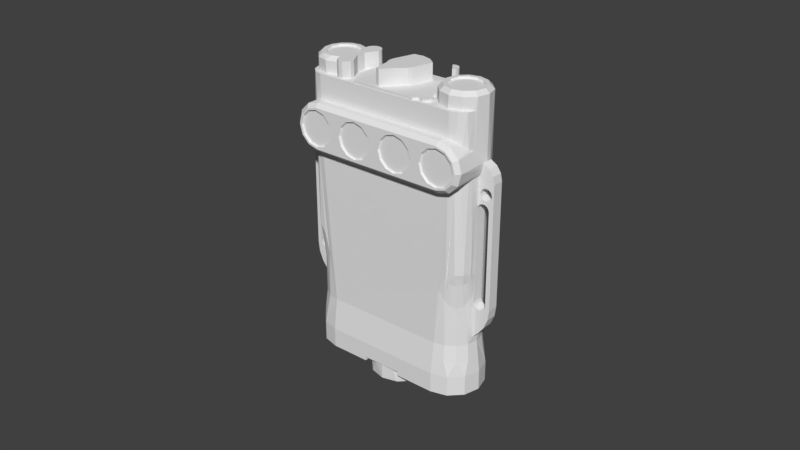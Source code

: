 # Source: MS_IFF_2.blend  (saved by Blender 2.79.0; exported with 4.5.12 LTS)
import bpy
from mathutils import Matrix  # noqa: F401  (used for matrix-valued properties, if any)

bpy.ops.wm.read_factory_settings(use_empty=True)
scene = bpy.context.scene
scene.name = 'Scene'

# ---- collections
col_collection_1 = bpy.data.collections.new('Collection 1'); scene.collection.children.link(col_collection_1)

# ---- world
world_world = bpy.data.worlds.new('World'); scene.world = world_world
world_world.color = (0.05088, 0.05088, 0.05088)
world_world.use_sun_shadow = False
world_world.sun_shadow_jitter_overblur = 0.0
world_world.cycles.sampling_method = 'MANUAL'

# ---- meshes
me_ms_iff = bpy.data.meshes.new('MS IFF')
me_ms_iff.from_pydata([(0.01697, -0.01206, 0.07633), (0.01664, -0.01245, 0.07652), (0.01626, -0.01206, 0.07366), (0.01588, -0.01245, 0.07366), (0.01697, -0.01206, 0.07099), (0.01664, -0.01245, 0.0708), (0.01892, -0.01206, 0.06904), (0.01873, -0.01245, 0.06871), (0.02159, -0.01206, 0.06833), (0.02159, -0.01245, 0.06795), (0.02426, -0.01206, 0.06904), (0.02445, -0.01245, 0.06871), (0.02621, -0.01206, 0.07099), (0.02654, -0.01245, 0.0708), (0.02692, -0.01206, 0.07366), (0.0273, -0.01245, 0.07366), (0.02621, -0.01206, 0.07633), (0.02654, -0.01245, 0.07652), (0.02426, -0.01206, 0.07828), (0.02445, -0.01245, 0.07861), (0.02159, -0.01206, 0.07899), (0.02159, -0.01245, 0.07937), (0.01892, -0.01206, 0.07828), (0.01873, -0.01245, 0.07861), (0.01664, -0.0127, 0.0708), (0.01588, -0.0127, 0.07366), (0.01664, -0.0127, 0.07652), (0.01873, -0.0127, 0.07861), (0.02159, -0.0127, 0.07937), (0.02445, -0.0127, 0.07861), (0.02654, -0.0127, 0.07652), (0.0273, -0.0127, 0.07366), (0.02654, -0.0127, 0.0708), (0.02445, -0.0127, 0.06871), (0.02159, -0.0127, 0.06795), (0.01873, -0.0127, 0.06871), (0.002594, -0.01206, 0.07633), (0.002264, -0.01245, 0.07652), (0.00188, -0.01206, 0.07366), (0.001499, -0.01245, 0.07366), (0.002594, -0.01206, 0.07099), (0.002264, -0.01245, 0.0708), (0.004547, -0.01206, 0.06904), (0.004356, -0.01245, 0.06871), (0.007214, -0.01206, 0.06833), (0.007214, -0.01245, 0.06795), (0.009881, -0.01206, 0.06904), (0.01007, -0.01245, 0.06871), (0.01183, -0.01206, 0.07099), (0.01216, -0.01245, 0.0708), (0.01255, -0.01206, 0.07366), (0.01293, -0.01245, 0.07366), (0.01183, -0.01206, 0.07633), (0.01216, -0.01245, 0.07652), (0.009881, -0.01206, 0.07828), (0.01007, -0.01245, 0.07861), (0.007214, -0.01206, 0.07899), (0.007214, -0.01245, 0.07937), (0.004547, -0.01206, 0.07828), (0.004356, -0.01245, 0.07861), (0.002264, -0.0127, 0.0708), (0.001499, -0.0127, 0.07366), (0.002264, -0.0127, 0.07652), (0.004356, -0.0127, 0.07861), (0.007214, -0.0127, 0.07937), (0.01007, -0.0127, 0.07861), (0.01216, -0.0127, 0.07652), (0.01293, -0.0127, 0.07366), (0.01216, -0.0127, 0.0708), (0.01007, -0.0127, 0.06871), (0.007214, -0.0127, 0.06795), (0.004356, -0.0127, 0.06871), (-0.01183, -0.01206, 0.07633), (-0.01216, -0.01245, 0.07652), (-0.01255, -0.01206, 0.07366), (-0.01293, -0.01245, 0.07366), (-0.01183, -0.01206, 0.07099), (-0.01216, -0.01245, 0.0708), (-0.009881, -0.01206, 0.06904), (-0.01007, -0.01245, 0.06871), (-0.007214, -0.01206, 0.06833), (-0.007214, -0.01245, 0.06795), (-0.004547, -0.01206, 0.06904), (-0.004356, -0.01245, 0.06871), (-0.002594, -0.01206, 0.07099), (-0.002264, -0.01245, 0.0708), (-0.00188, -0.01206, 0.07366), (-0.001499, -0.01245, 0.07366), (-0.002594, -0.01206, 0.07633), (-0.002264, -0.01245, 0.07652), (-0.004547, -0.01206, 0.07828), (-0.004356, -0.01245, 0.07861), (-0.007214, -0.01206, 0.07899), (-0.007214, -0.01245, 0.07937), (-0.009881, -0.01206, 0.07828), (-0.01007, -0.01245, 0.07861), (-0.01216, -0.0127, 0.0708), (-0.01293, -0.0127, 0.07366), (-0.01216, -0.0127, 0.07652), (-0.01007, -0.0127, 0.07861), (-0.007214, -0.0127, 0.07937), (-0.004356, -0.0127, 0.07861), (-0.002264, -0.0127, 0.07652), (-0.001499, -0.0127, 0.07366), (-0.002264, -0.0127, 0.0708), (-0.004356, -0.0127, 0.06871), (-0.007214, -0.0127, 0.06795), (-0.01007, -0.0127, 0.06871), (-0.02621, -0.01206, 0.07633), (-0.02654, -0.01245, 0.07652), (-0.02692, -0.01206, 0.07366), (-0.0273, -0.01245, 0.07366), (-0.02621, -0.01206, 0.07099), (-0.02654, -0.01245, 0.0708), (-0.02426, -0.01206, 0.06904), (-0.02445, -0.01245, 0.06871), (-0.02159, -0.01206, 0.06833), (-0.02159, -0.01245, 0.06795), (-0.01892, -0.01206, 0.06904), (-0.01873, -0.01245, 0.06871), (-0.01697, -0.01206, 0.07099), (-0.01664, -0.01245, 0.0708), (-0.01626, -0.01206, 0.07366), (-0.01588, -0.01245, 0.07366), (-0.01697, -0.01206, 0.07633), (-0.01664, -0.01245, 0.07652), (-0.01892, -0.01206, 0.07828), (-0.01873, -0.01245, 0.07861), (-0.02159, -0.01206, 0.07899), (-0.02159, -0.01245, 0.07937), (-0.02426, -0.01206, 0.07828), (-0.02445, -0.01245, 0.07861), (-0.02654, -0.0127, 0.0708), (-0.0273, -0.0127, 0.07366), (-0.02654, -0.0127, 0.07652), (-0.02445, -0.0127, 0.07861), (-0.02159, -0.0127, 0.07937), (-0.01873, -0.0127, 0.07861), (-0.01664, -0.0127, 0.07652), (-0.01588, -0.0127, 0.07366), (-0.01664, -0.0127, 0.0708), (-0.01873, -0.0127, 0.06871), (-0.02159, -0.0127, 0.06795), (-0.02445, -0.0127, 0.06871), (0.01752, 0.00235, 0.09335), (0.01719, 0.00254, 0.09373), (0.01689, 5.755e-19, 0.09335), (0.01651, -6.221e-19, 0.09373), (0.01752, -0.00235, 0.09335), (0.01719, -0.00254, 0.09373), (0.01924, -0.004069, 0.09335), (0.01905, -0.004399, 0.09373), (0.02159, -0.004699, 0.09335), (0.02159, -0.00508, 0.09373), (0.02394, -0.004069, 0.09335), (0.02413, -0.004399, 0.09373), (0.02566, -0.00235, 0.09335), (0.02599, -0.00254, 0.09373), (0.02629, 9.664e-34, 0.09335), (0.02667, 9.707e-34, 0.09373), (0.02566, 0.00235, 0.09335), (0.02599, 0.00254, 0.09373), (0.02394, 0.004069, 0.09335), (0.02413, 0.004399, 0.09373), (0.02159, 0.004699, 0.09335), (0.02159, 0.00508, 0.09373), (0.01924, 0.004069, 0.09335), (0.01905, 0.004399, 0.09373), (0.01719, -0.00254, 0.09398), (0.01651, -6.221e-19, 0.09398), (0.01719, 0.00254, 0.09398), (0.01905, 0.004399, 0.09398), (0.02159, 0.00508, 0.09398), (0.02413, 0.004399, 0.09398), (0.02599, 0.00254, 0.09398), (0.02667, 9.707e-34, 0.09398), (0.02599, -0.00254, 0.09398), (0.02413, -0.004399, 0.09398), (0.02159, -0.00508, 0.09398), (0.01905, -0.004399, 0.09398), (-0.02566, 0.00235, 0.09335), (-0.02599, 0.00254, 0.09373), (-0.02629, 5.755e-19, 0.09335), (-0.02667, -6.221e-19, 0.09373), (-0.02566, -0.00235, 0.09335), (-0.02599, -0.00254, 0.09373), (-0.02394, -0.004069, 0.09335), (-0.02413, -0.004399, 0.09373), (-0.02159, -0.004699, 0.09335), (-0.02159, -0.00508, 0.09373), (-0.01924, -0.004069, 0.09335), (-0.01905, -0.004399, 0.09373), (-0.01752, -0.00235, 0.09335), (-0.01719, -0.00254, 0.09373), (-0.01689, 1.034e-33, 0.09335), (-0.01651, 1.039e-33, 0.09373), (-0.01752, 0.00235, 0.09335), (-0.01719, 0.00254, 0.09373), (-0.01924, 0.004069, 0.09335), (-0.01905, 0.004399, 0.09373), (-0.02159, 0.004699, 0.09335), (-0.02159, 0.00508, 0.09373), (-0.02394, 0.004069, 0.09335), (-0.02413, 0.004399, 0.09373), (-0.02599, -0.00254, 0.09398), (-0.02667, -6.221e-19, 0.09398), (-0.02599, 0.00254, 0.09398), (-0.02413, 0.004399, 0.09398), (-0.02159, 0.00508, 0.09398), (-0.01905, 0.004399, 0.09398), (-0.01719, 0.00254, 0.09398), (-0.01651, 1.039e-33, 0.09398), (-0.01719, -0.00254, 0.09398), (-0.01905, -0.004399, 0.09398), (-0.02159, -0.00508, 0.09398), (-0.02413, -0.004399, 0.09398), (-0.01029, -0.008763, 0.0889), (0.01029, -0.008763, 0.0889), (-0.01029, -0.008763, 0.08966), (0.01029, -0.008763, 0.08966), (-0.01623, -0.008332, 0.0889), (-0.01737, -0.007796, 0.0889), (-0.02167, -0.00762, 0.0889), (-0.01811, -0.00678, 0.0889), (-0.01498, -0.008255, 0.0889), (0.01315, -0.007953, 0.0889), (0.01052, -0.008489, 0.0889), (0.02286, -0.00889, 0.0889), (0.02143, -0.007618, 0.0889), (0.01779, -0.006607, 0.0889), (0.01476, -0.007254, 0.0889), (0.01514, -0.006431, 0.0889), (0.01509, -0.005528, 0.0889), (0.01462, -0.004755, 0.0889), (0.01509, -0.003974, 0.0889), (0.01341, -0.004035, 0.0889), (0.01316, -0.003604, 0.0889), (0.01315, -0.003105, 0.0889), (0.01398, -0.0003643, 0.0889), (0.01351, -0.0005031, 0.0889), (0.01335, 0.002118, 0.0889), (0.01474, 0.003335, 0.0889), (0.01269, 0.00466, 0.0889), (0.01347, 0.005197, 0.0889), (0.01718, 0.006215, 0.0889), (0.01391, 0.00604, 0.0889), (0.0139, 0.00699, 0.0889), (0.02071, 0.007568, 0.0889), (0.01345, 0.007825, 0.0889), (0.02527, -0.008279, 0.0889), (0.02511, -0.006759, 0.0889), (0.02711, -0.006594, 0.0889), (0.02792, -0.004239, 0.0889), (0.02445, 0.007064, 0.0889), (0.0219, 0.008421, 0.0889), (0.01905, 0.00889, 0.0889), (0.01266, 0.008351, 0.0889), (0.01171, 0.008443, 0.0889), (0.01018, 0.00889, 0.0889), (0.01083, 0.00808, 0.0889), (0.01405, -0.007804, 0.0889), (0.01095, -0.007924, 0.0889), (0.01074, -0.008209, 0.0889), (0.01182, -0.007512, 0.0889), (0.01133, -0.007606, 0.0889), (-0.01316, -0.003095, 0.0889), (-0.01329, -0.005229, 0.0889), (-0.0133, -0.006487, 0.0889), (-0.01391, -0.007586, 0.0889), (-0.01312, 0.003258, 0.0889), (-0.0153, 0.001493, 0.0889), (-0.0153, -0.001493, 0.0889), (-0.01018, 0.00889, 0.0889), (-0.01329, 0.005229, 0.0889), (-0.01391, 0.007586, 0.0889), (-0.0133, 0.006487, 0.0889), (-0.01498, 0.008255, 0.0889), (-0.01623, 0.008332, 0.0889), (-0.01905, 0.00889, 0.0889), (-0.0219, 0.00842, 0.0889), (-0.02017, 0.007486, 0.0889), (-0.01737, 0.007796, 0.0889), (-0.02445, 0.007064, 0.0889), (-0.02234, 0.007583, 0.0889), (-0.01811, 0.00678, 0.0889), (-0.02522, -0.006702, 0.0889), (-0.02527, -0.008279, 0.0889), (-0.02286, -0.00889, 0.0889), (-0.02792, -0.004239, 0.0889), (-0.02711, -0.006594, 0.0889), (-0.001762, -0.008187, 0.08966), (-0.002979, -0.007827, 0.08966), (-0.01316, -0.003095, 0.08966), (-0.003746, -0.002392, 0.08966), (-0.004268, -0.001241, 0.08966), (0.01052, -0.008489, 0.08966), (0.00184, -0.004046, 0.08966), (0.01074, -0.008209, 0.08966), (0.01095, -0.007924, 0.08966), (0.01133, -0.007606, 0.08966), (0.002905, -0.003365, 0.08966), (0.01341, -0.004035, 0.08966), (0.01316, -0.003604, 0.08966), (0.01182, -0.007512, 0.08966), (0.01462, -0.004755, 0.08966), (0.01509, -0.005528, 0.08966), (0.01514, -0.006431, 0.08966), (0.01476, -0.007254, 0.08966), (0.01405, -0.007804, 0.08966), (0.01315, -0.007953, 0.08966), (0.003735, -0.002411, 0.08966), (0.01315, -0.003105, 0.08966), (0.004262, -0.001262, 0.08966), (0.01351, -0.0005031, 0.08966), (0.01335, 0.002118, 0.08966), (0.01269, 0.00466, 0.08966), (0.01176, 0.00455, 0.08966), (0.0109, 0.004876, 0.08966), (0.006198, 0.005276, 0.08966), (0.01027, 0.005565, 0.08966), (0.01004, 0.006462, 0.08966), (0.003762, 0.007218, 0.08966), (0.01024, 0.007368, 0.08966), (0.01018, 0.00889, 0.08966), (0.01083, 0.00808, 0.08966), (0.0007744, 0.008103, 0.08966), (-0.01018, 0.00889, 0.08966), (-0.002326, 0.0078, 0.08966), (-0.01312, 0.003258, 0.08966), (-0.004262, 0.001262, 0.08966), (-0.004445, 1.1e-05, 0.08966), (0.007607, 0.004392, 0.00127), (0.007607, 0.004392, -0.00381), (0.008784, -1.076e-18, 0.00127), (0.008784, -1.076e-18, -0.00381), (0.007607, -0.004392, 0.00127), (0.007607, -0.004392, -0.00381), (0.004392, -0.007607, 0.00127), (0.004392, -0.007607, -0.00381), (-5.379e-19, -0.008784, 0.00127), (-5.379e-19, -0.008784, -0.00381), (-0.004392, -0.007607, 0.00127), (-0.004392, -0.007607, -0.00381), (-0.007607, -0.004392, 0.00127), (-0.007607, -0.004392, -0.00381), (-0.008784, 0.0, 0.00127), (-0.008784, 0.0, -0.00381), (-0.007607, 0.004392, 0.00127), (-0.007607, 0.004392, -0.00381), (-0.004392, 0.007607, 0.00127), (-0.004392, 0.007607, -0.00381), (-5.379e-19, 0.008784, 0.00127), (-5.379e-19, 0.008784, -0.00381), (0.004392, 0.007607, 0.00127), (0.004392, 0.007607, -0.00381), (0.029, 0.001774, 0.07189), (0.02921, 0.0, 0.07366), (0.02912, 0.001774, 0.07247), (0.02921, 0.001774, 0.07366), (0.03302, -0.001708, 0.06826), (0.03302, 0.001774, 0.06826), (0.03255, -0.001708, 0.07054), (0.03255, 0.001774, 0.07054), (0.0312, 0.001774, 0.07245), (0.0312, -0.001708, 0.07245), (0.02921, -0.001708, 0.07366), (0.02794, -0.00381, 0.06945), (0.02794, -0.001708, 0.06945), (0.02819, -0.01143, 0.06985), (0.02864, -0.001708, 0.07076), (0.02907, -0.001708, 0.07218), (0.02921, -0.01143, 0.07366), (0.02819, -0.01143, 0.07747), (0.02792, -0.004239, 0.0779), (0.02741, -0.00607, 0.07858), (0.0254, -0.01143, 0.08026), (0.02635, -0.007504, 0.07961), (0.02479, -0.00851, 0.08058), (0.02286, -0.00889, 0.08117), (0.02159, -0.01143, 0.08128), (0.02202, -0.00889, 0.08127), (0.02159, -0.00889, 0.08128), (0.0254, -0.01143, 0.06706), (0.02648, -0.007372, 0.06782), (0.02754, -0.005796, 0.06889), (0.02783, -0.00484, 0.06929), (0.02159, -0.01143, 0.06604), (0.02286, -0.00889, 0.06615), (0.02488, -0.00847, 0.06679), (0.02159, -0.00889, 0.06604), (0.02202, -0.00889, 0.06605), (-0.0293, -0.001708, 0.02016), (-0.03132, -0.001708, 0.02279), (-0.0293, 0.001774, 0.02016), (-0.03132, 0.001774, 0.02279), (-0.03259, 0.001774, 0.02585), (-0.03259, -0.001708, 0.02585), (-0.03302, -0.001708, 0.02914), (-0.03302, 0.001774, 0.02914), (-0.03215, -0.001708, 0.06554), (-0.03255, -0.001708, 0.07054), (-0.03241, -0.001708, 0.06459), (-0.03302, -0.001708, 0.06826), (-0.0312, -0.001708, 0.07245), (-0.03146, -0.001708, 0.06623), (-0.03051, -0.001708, 0.06649), (-0.02921, -0.001708, 0.07366), (-0.02956, -0.001708, 0.06623), (-0.02907, -0.001708, 0.07218), (-0.02886, -0.001708, 0.06554), (-0.02864, -0.001708, 0.07076), (-0.02861, -0.001708, 0.06459), (-0.02794, -0.001708, 0.06945), (-0.0282, -0.001708, 0.06065), (-0.02794, -0.001708, 0.0597), (-0.02889, -0.001708, 0.06135), (-0.02886, -0.001708, 0.06364), (-0.02956, -0.001708, 0.06294), (-0.03051, -0.001708, 0.06269), (-0.02993, -0.001708, 0.06161), (-0.03076, -0.001708, 0.06138), (-0.03146, -0.001708, 0.06294), (-0.03136, -0.001708, 0.06078), (-0.03158, -0.001708, 0.05995), (-0.03215, -0.001708, 0.06364), (-0.03158, -0.001708, 0.03003), (-0.03063, -0.001708, 0.02838), (-0.03133, -0.001708, 0.02908), (-0.02777, -0.001708, 0.01864), (-0.02873, -0.001708, 0.02838), (-0.02968, -0.001708, 0.02812), (-0.02803, -0.001708, 0.02908), (-0.02777, -0.001708, 0.03003), (-0.02794, 3.729e-05, 0.0188), (-0.02776, 0.001774, 0.01862), (0.0293, 0.001774, 0.02016), (0.03132, 0.001774, 0.02279), (0.0293, -0.001708, 0.02016), (0.03132, -0.001708, 0.02279), (0.03259, -0.001708, 0.02585), (0.03259, 0.001774, 0.02585), (0.03302, 0.001774, 0.02914), (0.03302, -0.001708, 0.02914), (0.02886, -0.001708, 0.06553), (0.0286, -0.001708, 0.06457), (0.02846, -0.001708, 0.06116), (0.02794, -0.001708, 0.06048), (0.02955, -0.001708, 0.06622), (0.03051, -0.001708, 0.06648), (0.03146, -0.001708, 0.06622), (0.03216, -0.001708, 0.06553), (0.03241, -0.001708, 0.06457), (0.03216, -0.001708, 0.06362), (0.03158, -0.001708, 0.0597), (0.03146, -0.001708, 0.06292), (0.03139, -0.001708, 0.06054), (0.03085, -0.001708, 0.0612), (0.03051, -0.001708, 0.06267), (0.03008, -0.001708, 0.06156), (0.02955, -0.001708, 0.06292), (0.02922, -0.001708, 0.06155), (0.02886, -0.001708, 0.06362), (0.03063, -0.001708, 0.02838), (0.02968, -0.001708, 0.02812), (0.02873, -0.001708, 0.02838), (0.03158, -0.001708, 0.03003), (0.03133, -0.001708, 0.02908), (0.02803, -0.001708, 0.02908), (0.02777, -0.001708, 0.01864), (0.02777, -0.001708, 0.03003), (0.02776, 0.001774, 0.01862), (0.02794, 3.023e-05, 0.0188), (-0.029, 0.001774, 0.07189), (-0.02912, 0.001774, 0.07247), (-0.02921, 9.152e-34, 0.07366), (-0.02921, 0.001774, 0.07366), (-0.03302, 0.001774, 0.06826), (-0.03255, 0.001774, 0.07054), (-0.0312, 0.001774, 0.07245), (-0.02663, 0.00464, 0.06795), (-0.02776, 0.001774, 0.06919), (-0.02737, 0.004971, 0.06869), (-0.02829, 0.001774, 0.07003), (-0.02871, 0.001774, 0.07094), (-0.02445, 0.007064, 0.0666), (-0.02792, -0.004239, 0.0779), (-0.02819, -0.01143, 0.07747), (-0.02921, -0.01143, 0.07366), (-0.02819, -0.01143, 0.06985), (-0.02794, -0.00381, 0.06945), (-0.02783, -0.00484, 0.06929), (-0.02754, -0.005796, 0.06889), (-0.02648, -0.007372, 0.06782), (-0.0254, -0.01143, 0.06706), (-0.02488, -0.00847, 0.06679), (-0.02286, -0.00889, 0.06615), (-0.02159, -0.01143, 0.06604), (-0.02202, -0.00889, 0.06605), (-0.02159, -0.00889, 0.06604), (-0.0254, -0.01143, 0.08026), (-0.02635, -0.007504, 0.07961), (-0.02741, -0.00607, 0.07858), (-0.02159, -0.01143, 0.08128), (-0.02286, -0.00889, 0.08117), (-0.02479, -0.00851, 0.08058), (-0.02159, -0.00889, 0.08128), (-0.02202, -0.00889, 0.08127), (-0.03215, 0.001774, 0.06554), (-0.03241, 0.001774, 0.06459), (-0.03215, 0.001774, 0.06364), (-0.03146, 0.001774, 0.06294), (-0.03051, 0.001774, 0.06269), (-0.02956, 0.001774, 0.06294), (-0.02886, 0.001774, 0.06364), (-0.02861, 0.001774, 0.06459), (-0.02886, 0.001774, 0.06554), (-0.02956, 0.001774, 0.06623), (-0.03051, 0.001774, 0.06649), (-0.03146, 0.001774, 0.06623), (0.02886, 0.001774, 0.06553), (0.0286, 0.001774, 0.06457), (0.02886, 0.001774, 0.06362), (0.02955, 0.001774, 0.06292), (0.03051, 0.001774, 0.06267), (0.03146, 0.001774, 0.06292), (0.03216, 0.001774, 0.06362), (0.03241, 0.001774, 0.06457), (0.03216, 0.001774, 0.06553), (0.03146, 0.001774, 0.06622), (0.03051, 0.001774, 0.06648), (0.02955, 0.001774, 0.06622), (0.02803, 0.001774, 0.06065), (0.02785, -0.001708, 0.06023), (0.02777, 0.001774, 0.0597), (0.02779, -0.001708, 0.05997), (0.02777, -0.001708, 0.0597), (0.02873, 0.001774, 0.06135), (0.02968, 0.001774, 0.06161), (0.03063, 0.001774, 0.06135), (0.03133, 0.001774, 0.06065), (0.03158, 0.001774, 0.0597), (0.02777, -0.001708, 0.03236), (0.02777, 0.001774, 0.03003), (0.02794, -0.001708, 0.04064), (0.02788, -0.001708, 0.03839), (0.02803, 0.001774, 0.02908), (0.02873, 0.001774, 0.02838), (0.02968, 0.001774, 0.02812), (0.03063, 0.001774, 0.02838), (0.03133, 0.001774, 0.02908), (0.03158, 0.001774, 0.03003), (-0.02993, 0.001774, 0.06161), (-0.03076, 0.001774, 0.06138), (-0.03136, 0.001774, 0.06078), (-0.03158, 0.001774, 0.05995), (-0.03158, 0.001774, 0.03003), (-0.02794, 0.001774, 0.0597), (-0.0282, 0.001774, 0.06065), (-0.02889, 0.001774, 0.06135), (-0.03133, 0.001774, 0.02908), (-0.03063, 0.001774, 0.02838), (-0.02968, 0.001774, 0.02812), (-0.02873, 0.001774, 0.02838), (-0.02803, 0.001774, 0.02908), (-0.02777, 0.001774, 0.03003), (-0.02788, -0.001708, 0.03839), (0.02776, 0.001774, 0.06919), (0.02829, 0.001774, 0.07003), (0.02871, 0.001774, 0.07094), (0.02737, 0.004971, 0.06869), (0.02659, 0.004716, 0.06791), (0.02445, 0.007064, 0.0666), (0.02726, -0.003402, 0.01651), (0.02794, 2.065e-08, 0.01651), (0.02534, -0.006285, 0.01651), (0.02245, -0.008213, 0.01651), (0.01905, -0.00889, 0.01651), (0.02019, -0.008817, 0.03408), (0.02726, 0.003401, 0.01651), (0.02534, 0.006286, 0.01651), (0.02245, 0.008213, 0.01651), (0.01905, 0.00889, 0.01651), (0.02363, 0.00762, 0.081), (-0.01905, 0.00889, 0.01651), (-0.02245, 0.008213, 0.01651), (-0.02363, 0.00762, 0.081), (-0.02534, 0.006285, 0.01651), (-0.02726, 0.003402, 0.01651), (-0.02794, -2.065e-08, 0.01651), (-0.02726, -0.003401, 0.01651), (-0.02534, -0.006286, 0.01651), (-0.02245, -0.008213, 0.01651), (-0.01905, -0.00889, 0.01651), (-0.02445, 0.007064, 0.08072), (0.02445, 0.007064, 0.08072), (-0.02778, -0.00181, 0.03429), (-0.02726, -0.00635, 0.04064), (-0.02704, -0.005368, 0.03716), (-0.02592, -0.006845, 0.03683), (-0.02686, -0.004312, 0.03011), (-0.02538, -0.006293, 0.0291), (-0.02754, -0.00271, 0.03228), (-0.02394, -0.007458, 0.02963), (-0.02499, -0.006661, 0.02914), (-0.02563, -0.007121, 0.03684), (-0.0254, -0.008209, 0.04064), (-0.02191, -0.008444, 0.03202), (-0.02333, -0.008493, 0.03778), (-0.02485, -0.007724, 0.037), (0.02159, -0.0127, 0.06731), (-0.02159, -0.0127, 0.06731), (0.02159, -0.0127, 0.08001), (0.02476, -0.0127, 0.07916), (0.02709, -0.0127, 0.07683), (0.02794, -0.0127, 0.07366), (0.02709, -0.0127, 0.07049), (0.02476, -0.0127, 0.06816), (-0.02159, -0.0127, 0.08001), (-0.02476, -0.0127, 0.06816), (-0.02709, -0.0127, 0.07049), (-0.02794, -0.0127, 0.07366), (-0.02709, -0.0127, 0.07683), (-0.02476, -0.0127, 0.07916), (0.01499, -0.00381, 0.09271), (0.01609, -0.003175, 0.09398), (0.01397, -9.332e-19, 0.09271), (0.01524, 7.777e-19, 0.09398), (0.01499, 0.00381, 0.09271), (0.01609, 0.003175, 0.09398), (0.01778, 0.006599, 0.09271), (0.01842, 0.005499, 0.09398), (0.02159, 0.00762, 0.09271), (0.02159, 0.00635, 0.09398), (0.0254, 0.006599, 0.09271), (0.02476, 0.005499, 0.09398), (0.02819, 0.00381, 0.09271), (0.02709, 0.003175, 0.09398), (0.02921, 9.707e-34, 0.09271), (0.02794, 9.851e-34, 0.09398), (0.02819, -0.00381, 0.09271), (0.02709, -0.003175, 0.09398), (0.0254, -0.006599, 0.09271), (0.02476, -0.005499, 0.09398), (0.02159, -0.00762, 0.09271), (0.02159, -0.00635, 0.09398), (0.01778, -0.006599, 0.09271), (0.01842, -0.005499, 0.09398), (-0.01826, 0.005404, 0.09398), (-0.01811, 0.00678, 0.09271), (-0.02108, 0.006329, 0.09398), (-0.02187, 0.007615, 0.09271), (-0.02401, 0.005871, 0.09398), (-0.02556, 0.006503, 0.09271), (-0.02641, 0.004129, 0.09398), (-0.02824, 0.003728, 0.09271), (-0.02776, 0.001484, 0.09398), (-0.02921, -7.382e-11, 0.09271), (-0.02776, -0.001484, 0.09398), (-0.02824, -0.003728, 0.09271), (-0.02641, -0.004129, 0.09398), (-0.02556, -0.006503, 0.09271), (-0.02401, -0.005871, 0.09398), (-0.02187, -0.007615, 0.09271), (-0.02108, -0.006329, 0.09398), (-0.01811, -0.00678, 0.09271), (-0.01826, -0.005404, 0.09398), (0.01087, 0.008109, 0.09093), (0.01313, 0.004891, 0.09093), (0.01087, 0.008109, 0.09449), (0.01313, 0.004891, 0.09449), (0.01183, 0.008457, 0.09449), (0.01283, 0.00828, 0.09449), (0.01361, 0.007626, 0.09449), (0.01378, 0.005669, 0.09449), (0.01396, 0.00667, 0.09449), (0.01217, 0.004543, 0.09093), (0.01117, 0.00472, 0.09093), (0.01039, 0.005374, 0.09093), (0.01022, 0.007331, 0.09093), (0.01004, 0.00633, 0.09093), (0.008487, 0.0049, -0.00381), (0.008833, 0.004243, 0.00127), (0.0098, -2.31e-18, -0.00381), (0.0098, -2.31e-18, 0.00127), (0.009555, -0.002176, 0.00127), (0.006125, 0.00765, 0.00127), (0.0049, 0.008487, -0.00381), (0.003246, 0.009247, 0.00127), (1.62e-18, 0.0098, -0.00381), (-5.556e-19, 0.0098, 0.00127), (-0.003246, 0.009247, 0.00127), (-0.0049, 0.008487, -0.00381), (-0.006125, 0.00765, 0.00127), (-0.008487, 0.0049, -0.00381), (-0.008833, 0.004243, 0.00127), (-0.0098, -1.11e-18, -0.00381), (-0.0098, -1.11e-18, 0.00127), (-0.008833, -0.004243, 0.00127), (-0.008487, -0.0049, -0.00381), (-0.006125, -0.00765, 0.00127), (-0.0049, -0.008487, -0.00381), (-0.003246, -0.009247, 0.00127), (1.62e-18, -0.0098, -0.00381), (1.62e-18, -0.0098, 0.00127), (0.003246, -0.009247, 0.00127), (0.0049, -0.008487, -0.00381), (0.006125, -0.00765, 0.00127), (0.008487, -0.0049, -0.00381), (0.007671, -0.006099, 0.00127), (0.008833, -0.004243, 0.00127), (-0.003746, -0.002392, 0.09474), (-0.002979, -0.007827, 0.09474), (-0.004262, 0.001262, 0.09474), (-0.004445, 1.1e-05, 0.09474), (-0.004268, -0.001241, 0.09474), (-0.002326, 0.0078, 0.09474), (0.006198, 0.005276, 0.09474), (0.003762, 0.007218, 0.09474), (0.0007744, 0.008103, 0.09474), (0.004262, -0.001262, 0.09474), (0.00184, -0.004046, 0.09474), (0.002905, -0.003365, 0.09474), (0.003735, -0.002411, 0.09474), (-0.001762, -0.008187, 0.09474), (-0.0153, 0.001493, 0.09398), (-0.0153, -0.001493, 0.09398), (-0.01328, 0.005245, 0.09398), (-0.01331, 0.006519, 0.09398), (-0.01394, 0.007621, 0.09398), (-0.01504, 0.008274, 0.09398), (-0.01631, 0.008315, 0.09398), (-0.01744, 0.007733, 0.09398), (-0.01815, 0.006674, 0.09398), (-0.01815, -0.006674, 0.09398), (-0.01744, -0.007733, 0.09398), (-0.01631, -0.008315, 0.09398), (-0.01504, -0.008274, 0.09398), (-0.01394, -0.007621, 0.09398), (-0.01331, -0.006519, 0.09398), (-0.01328, -0.005245, 0.09398), (-0.00635, 0.007931, 0.0), (-0.00635, 0.01016, 0.0), (-0.00635, 0.007931, 0.00127), (-0.00635, 0.01016, 0.00127), (0.00635, 0.01016, 0.0), (0.00635, 0.007931, 0.0), (0.00635, 0.01016, 0.00127), (0.00635, 0.007931, 0.00127), (0.009158, 0.004399, 0.0), (0.009158, 0.004399, 0.00127), (0.01016, 1.244e-18, 0.00127), (0.01016, -1.244e-18, 0.0), (0.009158, -0.004399, 0.00127), (0.009158, -0.004399, 0.0), (0.00635, -0.007931, 0.0), (0.00635, -0.007931, 0.00127), (0.00635, -0.01016, 0.0), (0.00635, -0.01016, 0.00127), (-0.00635, -0.01016, 0.0), (-0.00635, -0.007931, 0.0), (-0.00635, -0.01016, 0.00127), (-0.00635, -0.007931, 0.00127), (-0.009158, -0.004399, 0.0), (-0.009158, -0.004399, 0.00127), (-0.01016, 0.0, 0.00127), (-0.01016, 0.0, 0.0), (-0.009158, 0.004399, 0.00127), (-0.009158, 0.004399, 0.0), (-0.01905, -0.01016, 0.0), (-0.02413, -0.008799, 0.0), (-0.02785, -0.00508, 0.0), (-0.02921, 0.0, 0.0), (-0.02785, 0.00508, 0.0), (-0.02413, 0.008799, 0.0), (-0.01905, 0.01016, 0.0), (0.01905, -0.01016, 0.0), (0.01905, 0.01016, 0.0), (0.02413, 0.008799, 0.0), (0.02785, 0.00508, 0.0), (0.02921, 0.0, 0.0), (0.02785, -0.00508, 0.0), (0.02413, -0.008799, 0.0), (0.01905, 0.01016, 0.00635), (-0.01905, 0.01016, 0.00635), (0.02794, -0.00381, 0.04064), (0.02726, -0.00635, 0.04064), (0.0254, -0.008209, 0.04064), (0.02286, -0.00889, 0.04064), (0.02766, -0.00229, 0.03312), (0.0274, -0.003116, 0.0316), (0.02638, -0.005088, 0.0295), (0.02489, -0.006746, 0.02916), (0.02447, -0.007087, 0.02932), (0.02333, -0.007825, 0.03014), (0.02209, -0.00838, 0.03171), (0.02103, -0.00869, 0.03385), (0.02781, -0.00334, 0.03873), (0.02768, -0.003857, 0.03814), (0.02747, -0.004476, 0.03764), (0.02668, -0.005945, 0.03696), (0.02556, -0.007185, 0.03685), (0.02524, -0.007442, 0.0369), (0.0244, -0.008006, 0.03717), (0.02347, -0.008442, 0.03768), (0.01905, -0.01016, 0.00635), (-0.01905, -0.01016, 0.00635), (-0.02572, -0.006803, 0.01143), (-0.02413, -0.008799, 0.00635), (-0.02785, -0.00508, 0.00635), (-0.02782, -0.003699, 0.01143), (-0.02921, 0.0, 0.00635), (-0.02783, 0.0037, 0.01143), (-0.02572, 0.006801, 0.01143), (0.02572, 0.006803, 0.01143), (0.02413, 0.008799, 0.00635), (0.02785, 0.00508, 0.00635), (0.02782, 0.003699, 0.01143), (0.02921, 0.0, 0.00635), (0.02783, -0.0037, 0.01143), (0.02572, -0.006801, 0.01143), (0.02262, -0.008831, 0.01143), (0.02413, -0.008799, 0.00635), (0.02785, -0.00508, 0.00635), (-0.02413, 0.008799, 0.00635), (-0.02785, 0.00508, 0.00635)], [], [(13, 15, 14, 12), (15, 17, 16, 14), (113, 115, 114, 112), (9, 11, 10, 8), (117, 119, 118, 116), (5, 7, 6, 4), (123, 125, 124, 122), (121, 123, 122, 120), (127, 129, 128, 126), (129, 131, 130, 128), (59, 37, 36, 58), (363, 364, 361, 362), (83, 81, 106, 105), (326, 272, 269, 328), (402, 400, 477, 476), (425, 555, 554, 423), (145, 167, 171, 170), (93, 91, 101, 100), (11, 9, 34, 33), (360, 362, 361, 359), (336, 338, 337, 335), (463, 547, 546, 464), (617, 611, 379, 502), (39, 41, 40, 38), (87, 89, 88, 86), (89, 91, 90, 88), (81, 83, 82, 80), (79, 81, 80, 78), (95, 73, 72, 94), (51, 53, 52, 50), (73, 75, 74, 72), (131, 109, 108, 130), (19, 21, 20, 18), (91, 93, 92, 90), (83, 85, 84, 82), (783, 774, 773, 823), (739, 266, 271, 725), (354, 332, 331, 353), (5, 3, 25, 24), (328, 269, 265, 292), (431, 432, 564, 563), (21, 19, 29, 28), (807, 769, 768, 805), (121, 119, 141, 140), (724, 725, 271, 270), (540, 539, 524, 525), (75, 77, 76, 74), (613, 614, 371, 372), (119, 121, 120, 118), (77, 79, 78, 76), (115, 117, 116, 114), (125, 127, 126, 124), (49, 51, 50, 48), (85, 87, 86, 84), (53, 55, 54, 52), (618, 619, 488, 493), (644, 646, 645, 643), (41, 43, 42, 40), (47, 45, 70, 69), (397, 398, 395, 396), (413, 557, 556, 414), (73, 95, 99, 98), (129, 127, 137, 136), (392, 396, 395, 394), (9, 7, 35, 34), (161, 159, 175, 174), (814, 777, 776, 782), (94, 72, 74, 76, 78, 80, 82, 84, 86, 88, 90, 92), (37, 39, 38, 36), (3, 5, 4, 2), (47, 49, 48, 46), (7, 9, 8, 6), (45, 47, 46, 44), (11, 13, 12, 10), (1, 3, 2, 0), (109, 111, 110, 108), (17, 19, 18, 16), (93, 95, 94, 92), (636, 638, 637, 635), (23, 1, 0, 22), (310, 722, 721, 300), (815, 778, 777, 814), (465, 550, 549, 466), (236, 302, 301, 235), (163, 161, 174, 173), (457, 454, 524, 523), (740, 742, 766, 767), (195, 193, 212, 211), (15, 13, 32, 31), (87, 85, 104, 103), (111, 109, 134, 133), (342, 344, 343, 341), (18, 20, 22, 0, 2, 4, 6, 8, 10, 12, 14, 16), (157, 159, 158, 156), (183, 185, 184, 182), (167, 145, 144, 166), (165, 167, 166, 164), (55, 57, 56, 54), (191, 193, 192, 190), (193, 195, 194, 192), (195, 197, 196, 194), (149, 151, 150, 148), (151, 153, 152, 150), (199, 201, 200, 198), (203, 181, 180, 202), (710, 714, 294, 293), (55, 53, 66, 65), (423, 554, 553, 422), (242, 315, 314, 240), (808, 770, 769, 807), (329, 330, 713, 712), (237, 239, 313, 311), (225, 309, 303, 263), (318, 716, 719, 312), (325, 718, 717, 321), (53, 51, 67, 66), (145, 147, 146, 144), (181, 183, 182, 180), (161, 163, 162, 160), (201, 203, 202, 200), (187, 189, 188, 186), (640, 642, 641, 639), (615, 616, 382, 368), (147, 149, 148, 146), (185, 187, 186, 184), (153, 155, 154, 152), (163, 165, 164, 162), (155, 157, 156, 154), (199, 197, 210, 209), (449, 448, 529, 528), (197, 195, 211, 210), (436, 440, 439, 438), (420, 552, 551, 419), (424, 421, 510, 509), (305, 232, 233, 304), (13, 11, 33, 32), (329, 712, 715, 327), (45, 43, 71, 70), (77, 75, 97, 96), (436, 438, 437, 435), (151, 149, 168, 179), (360, 359, 442, 441), (340, 338, 336, 707, 705, 702, 700, 698, 695, 693, 691, 350, 348, 346, 344, 342), (387, 388, 382, 386), (821, 819, 820, 804), (467, 469, 468, 437, 438, 439, 442, 359, 361, 451, 452, 454, 457, 459, 461, 444, 443, 447, 448, 449, 364, 365, 370, 369, 367, 446, 445, 460, 458, 456, 455, 453, 465, 466, 462, 463, 464), (659, 661, 663, 665, 213, 214, 215, 204, 657), (654, 652, 481, 472), (688, 689, 687, 686), (805, 804, 576, 592), (244, 241, 627, 629), (693, 694, 692, 691), (822, 780, 779, 817), (346, 348, 347, 345), (444, 461, 521, 520), (91, 89, 102, 101), (165, 163, 173, 172), (748, 749, 747, 745), (308, 260, 230, 307), (459, 457, 523, 522), (318, 321, 717, 716), (759, 761, 760, 758), (404, 399, 507, 518), (217, 219, 218, 216), (451, 450, 527, 526), (804, 775, 781, 821), (450, 449, 528, 527), (43, 41, 60, 71), (290, 723, 711, 291), (159, 157, 176, 175), (264, 299, 298, 261), (309, 225, 260, 308), (402, 476, 398, 397), (119, 117, 142, 141), (123, 121, 140, 139), (430, 561, 560, 426), (443, 444, 520, 519), (291, 711, 710, 293), (117, 115, 143, 142), (296, 300, 721, 720), (467, 545, 542, 469), (353, 331, 333, 335, 337, 339, 341, 343, 345, 347, 349, 351), (355, 356, 357), (473, 475, 474), (823, 773, 772, 824), (41, 39, 61, 60), (602, 603, 590, 591), (368, 367, 369), (531, 536, 445, 446), (406, 408, 487, 486), (474, 406, 486, 485), (373, 374, 372), (375, 376, 377), (503, 502, 506), (492, 494, 493, 488), (368, 383, 384), (489, 490, 491, 488, 412), (495, 496, 493, 494), (381, 505, 506, 502, 379, 380), (497, 496, 495), (422, 553, 552, 420), (334, 336, 335, 333), (762, 763, 761, 759), (58, 36, 38, 40, 42, 44, 46, 48, 50, 52, 54, 56), (474, 475, 478, 403, 406), (399, 404, 405, 403, 400, 402, 397, 396, 392, 391, 428, 432, 431, 429, 430, 426, 427, 425, 423, 422, 420, 419, 415, 413, 414, 412, 411, 416, 417, 418, 421, 424, 401), (391, 393, 434, 433, 428), (765, 762, 759, 758, 768, 769, 770, 771, 772, 773, 774, 741, 740, 767), (550, 465, 453, 540), (185, 183, 205, 204), (464, 546, 545, 467), (450, 451, 361, 364, 449), (395, 398, 554, 555, 394), (719, 722, 310, 312), (437, 468, 471, 470, 435), (472, 473, 474), (454, 452, 525, 524), (23, 21, 28, 27), (707, 682, 684, 709), (675, 316, 315, 667), (481, 482, 483), (483, 472, 481), (481, 484, 479), (794, 575, 792, 793), (798, 799, 790, 789), (370, 371, 368, 369), (488, 410, 412), (789, 790, 572), (491, 492, 488), (503, 504, 499, 502), (380, 379, 378), (664, 665, 663, 662), (486, 500, 501), (486, 501, 485), (378, 379, 375, 377), (389, 390, 386, 496, 497, 498), (374, 376, 375, 372), (741, 743, 742, 740), (466, 549, 548, 462), (113, 111, 133, 132), (817, 779, 778, 815), (39, 37, 62, 61), (167, 165, 172, 171), (187, 185, 204, 215), (810, 771, 770, 808), (115, 113, 132, 143), (203, 201, 208, 207), (748, 751, 750, 749), (344, 346, 345, 343), (421, 418, 511, 510), (416, 411, 514, 513), (147, 145, 170, 169), (49, 47, 69, 68), (338, 340, 339, 337), (756, 757, 755, 754), (447, 443, 519, 530), (427, 559, 555, 425), (252, 639, 641, 250), (531, 446, 532), (480, 479, 587, 434), (604, 603, 602, 608), (460, 537, 458), (111, 113, 112, 110), (544, 541, 535, 534, 532, 446, 543), (109, 131, 135, 134), (352, 354, 353, 351), (237, 311, 302, 236), (441, 442, 439, 440), (745, 747, 746, 744), (824, 772, 771, 810), (127, 125, 138, 137), (155, 153, 178, 177), (193, 191, 213, 212), (201, 199, 209, 208), (19, 17, 30, 29), (765, 767, 766, 764), (153, 151, 179, 178), (57, 55, 65, 64), (411, 409, 515, 514), (340, 342, 341, 339), (407, 405, 517, 516), (751, 753, 752, 750), (81, 79, 107, 106), (307, 230, 231, 306), (814, 782, 581, 580), (670, 671, 256, 257), (363, 362, 526, 527, 528), (181, 203, 207, 206), (275, 727, 726, 273), (462, 548, 547, 463), (783, 782, 776, 744, 746, 743, 741, 774), (327, 715, 718, 325), (737, 738, 739, 725, 724, 726, 727, 728, 729, 730, 731, 732, 647, 649, 651, 653, 655, 657, 204, 205, 206, 207, 208, 209, 210, 211, 212, 213, 665, 733, 734, 735, 736), (399, 401, 508, 507), (409, 411, 412, 410, 408, 406, 403, 405, 407), (355, 568, 569), (569, 568, 567), (569, 633, 635, 355), (569, 570, 571), (821, 781, 780, 822), (259, 258, 323, 324), (468, 572, 573), (382, 388, 383, 368), (648, 284, 280, 650), (541, 544, 788, 797, 784, 798, 789, 572, 468, 469), (262, 261, 298, 297, 295, 219, 217, 226), (822, 817, 573, 572, 818), (792, 791, 800, 786, 801), (578, 470, 573), (573, 470, 471), (573, 471, 468), (674, 673, 245, 246), (737, 736, 224, 268), (272, 326, 323, 258, 255, 581, 583, 278), (672, 674, 246, 248), (581, 255, 254, 580), (235, 301, 304, 233), (757, 760, 761, 763, 764, 766, 742, 743, 746, 747, 685, 687, 689, 690, 692, 694, 696, 697, 699, 701, 703, 704, 706, 708, 755), (65, 27, 28, 29, 30, 31, 32, 33, 34, 609, 616, 615, 614, 613, 612, 611, 617, 64), (553, 554, 398, 476, 508, 509, 510, 511, 512, 513, 514, 515, 472, 483, 482, 480, 434, 393, 394, 555, 559, 560, 561, 562, 563, 564, 556, 557, 558, 551, 552), (434, 587, 588), (434, 588, 433), (433, 588, 428), (785, 784, 366, 385, 384), (666, 668, 670, 257, 259), (584, 823, 812, 586), (356, 358, 357), (787, 387, 390, 389, 498, 497, 495, 592, 576, 577), (677, 319, 317, 676), (676, 675, 667, 666, 678, 679, 677), (658, 656, 474, 485), (796, 784, 797, 544), (590, 806, 807, 591), (586, 587, 479, 484), (579, 571, 570, 578), (598, 605, 596, 597), (489, 412, 414, 556, 564, 432, 565, 595), (785, 786, 800, 791, 790, 799), (813, 816, 815, 814), (607, 605, 608), (752, 755, 708, 709, 684, 683, 681, 685, 747, 749, 750), (385, 366, 367, 368, 384), (608, 605, 604), (787, 577, 795), (183, 181, 206, 205), (189, 191, 190, 188), (614, 615, 368, 371), (57, 59, 58, 56), (619, 620, 487, 488), (620, 621, 486, 487), (617, 502, 499, 622), (616, 609, 386, 382), (159, 161, 160, 158), (43, 45, 44, 42), (611, 612, 375, 379), (612, 613, 372, 375), (621, 622, 499, 486), (589, 599, 601), (138, 139, 140, 96, 97, 98, 99, 100, 101, 102, 103, 104, 105, 106, 107, 610, 609, 34, 35, 24, 25, 26, 27, 65, 66, 67, 68, 69, 70, 71, 60, 61, 62, 63, 64, 617, 137), (178, 179, 646, 644), (317, 312, 310, 300, 296, 290, 291, 293, 294, 330, 329, 327, 325, 321, 318, 320, 322, 324, 323, 326, 328, 292, 218, 219, 295, 297, 298, 299, 303, 309, 308, 307, 306, 305, 304, 301, 302, 311, 313, 314, 315, 316), (143, 132, 133, 134, 135, 136, 137, 617, 622, 621, 620, 619, 618, 610, 107, 96, 140, 141, 142), (688, 686, 680, 682, 707, 336, 334, 332, 354, 352, 350, 691), (268, 224, 220, 221, 223, 222, 285, 288, 289, 286, 287, 227, 249, 251, 252, 250, 228, 229, 234, 238, 241, 244, 247, 253, 254, 255, 258, 259, 257, 256, 248, 246, 245, 243, 242, 240, 239, 237, 236, 235, 233, 232, 231, 230, 260, 225, 263, 264, 261, 262, 226, 217, 216, 265, 269, 272, 278, 279, 282, 283, 280, 284, 281, 277, 276, 274, 275, 273, 270, 271, 266, 267), (626, 628, 627, 625), (21, 23, 22, 20), (610, 618, 493, 496), (632, 634, 633, 631), (624, 626, 625, 623), (197, 199, 198, 196), (638, 640, 639, 637), (646, 624, 623, 645), (628, 630, 629, 627), (630, 632, 631, 629), (642, 644, 643, 641), (634, 636, 635, 633), (594, 582, 580, 254, 253, 633), (598, 600, 603, 604, 605), (582, 594, 633, 569, 571, 579, 580), (792, 801, 802, 793), (707, 708, 706, 705), (536, 537, 460, 445), (695, 698, 697, 696), (678, 666, 324, 322), (639, 252, 373), (817, 815, 816, 578, 573), (637, 356, 355), (637, 355, 635), (175, 176, 177, 178, 644, 642, 640, 638, 636, 634, 632, 630, 628, 626, 624, 646, 179, 168, 169, 170, 171, 172, 173, 174), (649, 650, 651), (651, 650, 652), (651, 652, 653), (653, 652, 654), (653, 654, 655), (655, 654, 656), (655, 656, 657), (657, 656, 658), (657, 658, 659), (659, 658, 660), (659, 660, 661), (661, 660, 662), (661, 662, 663), (648, 650, 649, 647), (735, 734, 221, 220), (539, 455, 456, 538), (504, 503, 287, 286), (288, 658, 485), (783, 823, 584, 583), (474, 656, 472), (472, 656, 654), (566, 570, 569, 567), (282, 279, 584, 585, 593, 652), (356, 373, 372, 365), (283, 650, 280), (593, 585, 584, 586, 484, 481, 652), (51, 49, 68, 67), (673, 674, 672, 671, 670, 668, 669), (507, 508, 476, 477, 478, 475, 473, 472, 515, 516, 517, 518), (667, 315, 242), (667, 242, 243), (671, 672, 248, 256), (540, 453, 455, 539), (324, 666, 259), (238, 234, 623, 625), (532, 534, 533, 531), (241, 238, 625, 627), (243, 669, 667), (461, 459, 522, 521), (85, 83, 105, 104), (667, 669, 668, 666), (695, 696, 694, 693), (682, 683, 684), (685, 686, 687), (688, 691, 690, 689), (702, 705, 704, 703), (690, 691, 692), (698, 700, 699, 697), (662, 660, 285, 222), (681, 683, 682, 680), (680, 686, 685, 681), (699, 700, 701), (501, 289, 288, 485), (702, 703, 701, 700), (704, 705, 706), (542, 533, 534, 535, 541, 469), (708, 707, 709), (376, 251, 249, 377), (189, 187, 215, 214), (263, 303, 299, 264), (576, 804, 820, 575), (149, 147, 169, 168), (403, 478, 477, 400), (350, 352, 351, 349), (95, 93, 100, 99), (429, 562, 561, 430), (306, 231, 232, 305), (125, 123, 139, 138), (754, 755, 752, 753), (610, 496, 386, 609), (3, 1, 26, 25), (499, 504, 500, 486), (599, 600, 598, 597), (714, 710, 711, 723, 720, 721, 722, 719, 716, 717, 718, 715, 712, 713), (131, 129, 136, 135), (448, 447, 530, 529), (239, 240, 314, 313), (762, 765, 764, 763), (59, 57, 64, 63), (426, 560, 559, 427), (7, 5, 24, 35), (739, 738, 267, 266), (228, 643, 645, 229), (234, 229, 645, 623), (647, 732, 648), (356, 637, 639, 373), (202, 180, 182, 184, 186, 188, 190, 192, 194, 196, 198, 200), (150, 152, 154, 156, 158, 160, 162, 164, 166, 144, 146, 148), (650, 283, 282, 652), (738, 737, 268, 267), (274, 728, 727, 275), (276, 729, 728, 274), (277, 730, 729, 276), (281, 731, 730, 277), (664, 223, 221, 734, 733), (284, 648, 732, 731, 281), (664, 733, 665), (452, 451, 526, 525), (348, 350, 349, 347), (409, 407, 516, 515), (292, 265, 216, 218), (89, 87, 103, 102), (157, 155, 177, 176), (401, 424, 509, 508), (405, 404, 518, 517), (1, 23, 27, 26), (332, 334, 333, 331), (319, 320, 318, 312, 317), (130, 108, 110, 112, 114, 116, 118, 120, 122, 124, 126, 128), (783, 583, 581, 782), (358, 363, 528, 529, 530, 519, 520, 521, 522, 523, 524, 539, 538, 537, 536, 531, 533, 542, 545, 546, 547, 548, 549, 550, 540, 525, 526, 362, 360, 441, 440, 436, 435, 470, 566, 567, 568, 355, 357), (778, 779, 780, 781, 775, 756, 754, 753, 751, 748, 745, 744, 776, 777), (247, 244, 629, 631), (390, 387, 386), (500, 504, 286, 289), (251, 376, 374), (374, 373, 252, 251), (289, 501, 500), (605, 607, 606, 591, 592, 495, 494), (377, 249, 227, 378), (383, 388, 786, 785), (596, 492, 491), (566, 470, 578, 570), (506, 505, 381, 380, 378, 227, 287, 503), (250, 641, 643, 228), (736, 735, 220, 224), (364, 363, 358, 356, 365), (538, 456, 458, 537), (595, 565, 432, 428, 588, 589, 601, 599, 597, 596, 491, 490, 489), (785, 384, 383), (253, 247, 631, 633), (792, 575, 574, 791), (784, 796, 544, 543, 446, 367, 366), (492, 596, 605, 494), (607, 608, 602, 606), (544, 797, 788), (824, 811, 812, 823), (365, 372, 371, 370), (678, 322, 320, 679), (791, 574, 572, 790), (801, 786, 802), (802, 786, 803), (660, 658, 288, 285), (785, 799, 798, 784), (676, 317, 316, 675), (273, 726, 724, 270), (787, 795, 577, 576, 575, 794, 793, 802, 803, 786, 388, 387), (599, 589, 590, 600), (602, 591, 606), (408, 410, 488, 487), (418, 417, 512, 511), (579, 813, 814, 580), (480, 482, 481, 479), (811, 824, 810, 588, 587), (664, 662, 222, 223), (579, 578, 816, 813), (588, 810, 808, 809, 589), (575, 820, 819, 574), (583, 584, 279, 278), (807, 805, 592, 591), (590, 603, 600), (806, 809, 808, 807), (673, 669, 243, 245), (586, 812, 811, 587), (574, 819, 818, 572), (590, 589, 809, 806), (822, 818, 819, 821), (17, 15, 31, 30), (37, 59, 63, 62), (417, 416, 513, 512), (392, 394, 393, 391), (191, 189, 214, 213), (79, 77, 96, 107), (679, 320, 319, 677), (768, 758, 760, 757, 756, 775, 804, 805), (431, 563, 562, 429), (296, 720, 723, 290), (415, 558, 557, 413), (419, 551, 558, 415), (75, 73, 98, 97), (294, 714, 713, 330)])
_uv = me_ms_iff.uv_layers.new(name='UVMap')
_uv.uv.foreach_set('vector', [0.4094, 0.9567, 0.4137, 0.9407, 0.4154, 0.9417, 0.4114, 0.9567, 0.9813, 0.3168, 0.9813, 0.3328, 0.9792, 0.3328, 0.9792, 0.3179, 0.9317, 0.1746, 0.94, 0.1602, 0.9416, 0.1617, 0.9339, 0.1751, 0.3685, 0.888, 0.3685, 0.872, 0.3707, 0.873, 0.3707, 0.888, 0.9684, 0.03312, 0.9684, 0.04922, 0.9662, 0.04818, 0.9662, 0.03316, 0.9317, 0.1014, 0.94, 0.08704, 0.9416, 0.08853, 0.9339, 0.1019, 0.9761, 0.8486, 0.9761, 0.8646, 0.974, 0.8646, 0.974, 0.8496, 0.981, 0.06491, 0.9853, 0.04889, 0.9871, 0.04993, 0.9831, 0.06489, 0.9889, 0.8474, 0.9889, 0.8308, 0.991, 0.8315, 0.991, 0.8469, 0.2093, 0.9454, 0.2093, 0.962, 0.2072, 0.9614, 0.2072, 0.9459, 0.9526, 0.3605, 0.9382, 0.3522, 0.9398, 0.3507, 0.9532, 0.3584, 0.8684, 0.00561, 0.8879, 0.005617, 0.8877, 0.01615, 0.8682, 0.01614, 0.9659, 0.3169, 0.9659, 0.333, 0.9645, 0.333, 0.9645, 0.3169, 0.9835, 0.5332, 0.9871, 0.5323, 0.9871, 0.5652, 0.9835, 0.5661, 0.8826, 0.4554, 0.8827, 0.4456, 0.9022, 0.4454, 0.9021, 0.4552, 0.01696, 0.7621, 0.03648, 0.7621, 0.03649, 0.9299, 0.01696, 0.9299, 0.9719, 0.4279, 0.9718, 0.4171, 0.9733, 0.4171, 0.9733, 0.4279, 0.9762, 0.7376, 0.9762, 0.7229, 0.9776, 0.7229, 0.9776, 0.7376, 0.3685, 0.872, 0.3685, 0.888, 0.3671, 0.888, 0.3671, 0.872, 0.8681, 0.02889, 0.8682, 0.01614, 0.8877, 0.01615, 0.8876, 0.02889, 0.5345, 0.8295, 0.5344, 0.8473, 0.5059, 0.8473, 0.506, 0.8295, 0.5559, 0.9744, 0.5559, 0.9549, 0.5612, 0.9549, 0.5612, 0.9744, 0.9205, 0.01263, 0.9205, 0.2548, 0.9134, 0.2549, 0.9134, 0.01274, 0.93, 0.3378, 0.93, 0.3212, 0.9321, 0.3218, 0.9321, 0.3373, 0.9808, 0.5933, 0.9808, 0.6094, 0.9787, 0.6094, 0.9787, 0.5944, 0.9808, 0.6094, 0.981, 0.6254, 0.9788, 0.6243, 0.9787, 0.6094, 0.9659, 0.333, 0.9659, 0.3169, 0.968, 0.3179, 0.968, 0.333, 0.94, 0.0139, 0.9544, 0.00561, 0.955, 0.007643, 0.9416, 0.01538, 0.9544, 0.06754, 0.94, 0.05923, 0.9416, 0.05769, 0.955, 0.06544, 0.9802, 0.6541, 0.9802, 0.6701, 0.9781, 0.6701, 0.9781, 0.6551, 0.94, 0.05923, 0.9317, 0.04486, 0.9339, 0.04428, 0.9416, 0.05769, 0.9544, 0.2138, 0.94, 0.2055, 0.9416, 0.204, 0.955, 0.2117, 0.03594, 0.9766, 0.03594, 0.9932, 0.03389, 0.9926, 0.03389, 0.9771, 0.3819, 0.9933, 0.3819, 0.9767, 0.3839, 0.9774, 0.3839, 0.9928, 0.9853, 0.03767, 0.981, 0.02164, 0.9831, 0.02161, 0.9871, 0.03657, 0.3529, 0.8131, 0.353, 0.8487, 0.3246, 0.8487, 0.3245, 0.8131, 0.5345, 0.9468, 0.506, 0.9467, 0.5058, 0.9261, 0.5343, 0.9261, 0.1784, 0.8516, 0.1785, 0.8342, 0.207, 0.8342, 0.2069, 0.8516, 0.8402, 0.7653, 0.8401, 0.7813, 0.8387, 0.7813, 0.8388, 0.7653, 0.9817, 0.1449, 0.9855, 0.1449, 0.9855, 0.1806, 0.9817, 0.1805, 0.9106, 0.7239, 0.9104, 0.7278, 0.8909, 0.7268, 0.8911, 0.7229, 0.832, 0.9457, 0.832, 0.931, 0.8334, 0.931, 0.8334, 0.9457, 0.3896, 0.7917, 0.3897, 0.7561, 0.4179, 0.7562, 0.4178, 0.7919, 0.9684, 0.06113, 0.9684, 0.04922, 0.9698, 0.04921, 0.9698, 0.06113, 0.1387, 0.9201, 0.1386, 0.9034, 0.1671, 0.9033, 0.1672, 0.92, 0.8352, 0.236, 0.8367, 0.2414, 0.8359, 0.2541, 0.832, 0.258, 0.9317, 0.04486, 0.9317, 0.02827, 0.9339, 0.02879, 0.9339, 0.04428, 0.2078, 0.757, 0.1985, 0.7411, 0.2037, 0.7358, 0.2148, 0.755, 0.9853, 0.08094, 0.981, 0.06491, 0.9831, 0.06489, 0.9871, 0.07984, 0.9317, 0.02827, 0.94, 0.0139, 0.9416, 0.01538, 0.9339, 0.02879, 0.94, 0.1602, 0.9544, 0.1519, 0.955, 0.1539, 0.9416, 0.1617, 0.9761, 0.8646, 0.9763, 0.8806, 0.9742, 0.8796, 0.974, 0.8646, 0.8744, 0.9605, 0.8787, 0.9445, 0.8804, 0.9455, 0.8764, 0.9605, 0.981, 0.02164, 0.9853, 0.00561, 0.9871, 0.00665, 0.9831, 0.02161, 0.9802, 0.6701, 0.9804, 0.6861, 0.9783, 0.6851, 0.9781, 0.6701, 0.6762, 0.8594, 0.6938, 0.8568, 0.6947, 0.8637, 0.6736, 0.8668, 0.7474, 0.3903, 0.7521, 0.4081, 0.7459, 0.4118, 0.7402, 0.3904, 0.93, 0.3212, 0.9382, 0.3069, 0.9398, 0.3084, 0.9321, 0.3218, 0.7851, 0.9445, 0.7851, 0.9284, 0.7865, 0.9284, 0.7865, 0.9445, 0.8822, 0.6459, 0.9017, 0.6458, 0.9017, 0.663, 0.8822, 0.6631, 0.1108, 0.9718, 0.1108, 0.9913, 0.1054, 0.9913, 0.1054, 0.9718, 0.9762, 0.7682, 0.9762, 0.7542, 0.9776, 0.7542, 0.9776, 0.7682, 0.2093, 0.9454, 0.2093, 0.9308, 0.2107, 0.9308, 0.2107, 0.9454, 0.8823, 0.6816, 0.8822, 0.6631, 0.9017, 0.663, 0.9018, 0.6814, 0.3685, 0.888, 0.3686, 0.904, 0.3671, 0.904, 0.3671, 0.888, 0.9864, 0.4071, 0.9845, 0.3929, 0.9858, 0.3929, 0.9877, 0.4071, 0.6302, 0.7873, 0.6302, 0.7516, 0.6588, 0.7516, 0.6588, 0.7872, 0.7843, 0.8396, 0.792, 0.853, 0.792, 0.8685, 0.7843, 0.8819, 0.7709, 0.8897, 0.7554, 0.8897, 0.742, 0.8819, 0.7342, 0.8685, 0.7342, 0.853, 0.742, 0.8396, 0.7554, 0.8319, 0.7709, 0.8318, 0.9382, 0.3522, 0.93, 0.3378, 0.9321, 0.3373, 0.9398, 0.3507, 0.9317, 0.118, 0.9317, 0.1014, 0.9339, 0.1019, 0.9339, 0.1174, 0.8787, 0.9765, 0.8744, 0.9605, 0.8764, 0.9605, 0.8804, 0.9754, 0.94, 0.08704, 0.9544, 0.07876, 0.955, 0.08079, 0.9416, 0.08853, 0.7851, 0.9284, 0.7851, 0.9445, 0.7829, 0.9434, 0.7829, 0.9284, 0.4137, 0.9727, 0.4094, 0.9567, 0.4114, 0.9567, 0.4154, 0.9717, 0.94, 0.1324, 0.9317, 0.118, 0.9339, 0.1174, 0.9416, 0.1308, 0.94, 0.2055, 0.9317, 0.1911, 0.9339, 0.1906, 0.9416, 0.204, 0.9813, 0.3328, 0.9815, 0.3488, 0.9794, 0.3478, 0.9792, 0.3328, 0.9762, 0.7376, 0.9762, 0.7542, 0.974, 0.7535, 0.974, 0.7381, 0.8008, 0.3595, 0.783, 0.3547, 0.7829, 0.3477, 0.8043, 0.3534, 0.9544, 0.1407, 0.94, 0.1324, 0.9416, 0.1308, 0.955, 0.1386, 0.6091, 0.9614, 0.6376, 0.9612, 0.6375, 0.9667, 0.609, 0.9669, 0.609, 0.7875, 0.609, 0.7519, 0.6302, 0.7516, 0.6302, 0.7873, 0.9187, 0.2725, 0.8992, 0.2727, 0.8992, 0.2687, 0.9187, 0.2685, 0.9726, 0.4469, 0.9683, 0.4469, 0.9683, 0.4445, 0.9725, 0.4445, 0.9718, 0.3886, 0.9719, 0.3786, 0.9733, 0.3786, 0.9733, 0.3886, 0.2801, 0.9707, 0.2748, 0.9707, 0.2748, 0.9512, 0.2801, 0.9512, 0.5868, 0.8211, 0.594, 0.8211, 0.5936, 0.8413, 0.5865, 0.8413, 0.9845, 0.4326, 0.9864, 0.4183, 0.9877, 0.4183, 0.9858, 0.4326, 0.9813, 0.3168, 0.9815, 0.305, 0.9829, 0.305, 0.9828, 0.3168, 0.9808, 0.5933, 0.981, 0.5815, 0.9824, 0.5815, 0.9822, 0.5933, 0.9898, 0.9078, 0.9899, 0.9239, 0.9885, 0.9239, 0.9884, 0.9078, 0.5344, 0.8966, 0.5345, 0.9148, 0.506, 0.9148, 0.5059, 0.8966, 0.4731, 0.9033, 0.4577, 0.9033, 0.4443, 0.8956, 0.4365, 0.8822, 0.4365, 0.8667, 0.4443, 0.8533, 0.4577, 0.8455, 0.4731, 0.8455, 0.4865, 0.8533, 0.4943, 0.8667, 0.4943, 0.8822, 0.4865, 0.8956, 0.3475, 0.9295, 0.3549, 0.9422, 0.3528, 0.9428, 0.3459, 0.931, 0.9619, 0.9165, 0.9657, 0.9023, 0.9675, 0.9033, 0.964, 0.9165, 0.6874, 0.9787, 0.677, 0.9683, 0.6788, 0.9672, 0.6884, 0.9768, 0.9718, 0.4027, 0.9718, 0.4171, 0.9697, 0.4161, 0.9697, 0.4028, 0.01696, 0.9932, 0.01696, 0.9766, 0.01902, 0.9773, 0.01902, 0.9928, 0.451, 0.9696, 0.4382, 0.9622, 0.4398, 0.9607, 0.4516, 0.9675, 0.4382, 0.9622, 0.4309, 0.9494, 0.433, 0.9489, 0.4398, 0.9607, 0.4309, 0.9494, 0.4309, 0.9347, 0.433, 0.9352, 0.433, 0.9489, 0.677, 0.9398, 0.6874, 0.9293, 0.6884, 0.9312, 0.6788, 0.9408, 0.3685, 0.9656, 0.3685, 0.9513, 0.3707, 0.9513, 0.3707, 0.9645, 0.4382, 0.9219, 0.451, 0.9145, 0.4516, 0.9166, 0.4398, 0.9234, 0.9761, 0.9412, 0.9657, 0.9308, 0.9675, 0.9297, 0.9772, 0.9393, 0.8054, 0.8895, 0.8039, 0.8831, 0.8286, 0.8828, 0.8302, 0.8892, 0.9804, 0.6861, 0.9802, 0.6701, 0.9817, 0.6701, 0.9818, 0.6861, 0.01696, 0.9299, 0.03649, 0.9299, 0.03652, 0.9346, 0.017, 0.9346, 0.9726, 0.4932, 0.9683, 0.4931, 0.9682, 0.479, 0.9725, 0.479, 0.3695, 0.7916, 0.3696, 0.7559, 0.3897, 0.7561, 0.3896, 0.7917, 0.8283, 0.8688, 0.828, 0.8758, 0.8032, 0.8761, 0.8036, 0.869, 0.9726, 0.4497, 0.9725, 0.4643, 0.9682, 0.4643, 0.9683, 0.4497, 0.9931, 0.8093, 0.9888, 0.8093, 0.9888, 0.802, 0.9931, 0.802, 0.6091, 0.9179, 0.6376, 0.9178, 0.6376, 0.9547, 0.6091, 0.9549, 0.9675, 0.608, 0.939, 0.6079, 0.939, 0.5911, 0.9675, 0.5912, 0.9802, 0.6701, 0.9802, 0.6541, 0.9817, 0.6541, 0.9817, 0.6701, 0.677, 0.9683, 0.6731, 0.954, 0.6752, 0.954, 0.6788, 0.9672, 0.9657, 0.9308, 0.9619, 0.9165, 0.964, 0.9165, 0.9675, 0.9297, 0.3549, 0.957, 0.3475, 0.9698, 0.3459, 0.9683, 0.3528, 0.9564, 0.9708, 0.5409, 0.9708, 0.5553, 0.9687, 0.5543, 0.9687, 0.541, 0.9731, 0.2638, 0.973, 0.2495, 0.9752, 0.2496, 0.9752, 0.2628, 0.7652, 0.3595, 0.7521, 0.3725, 0.7459, 0.3691, 0.7616, 0.3534, 0.6562, 0.9392, 0.6609, 0.957, 0.6545, 0.9605, 0.6488, 0.9391, 0.6731, 0.954, 0.677, 0.9398, 0.6788, 0.9408, 0.6752, 0.954, 0.9657, 0.9023, 0.9761, 0.8918, 0.9772, 0.8937, 0.9675, 0.9033, 0.3685, 0.9513, 0.3685, 0.9371, 0.3707, 0.9382, 0.3707, 0.9513, 0.3475, 0.9698, 0.3347, 0.9772, 0.3341, 0.9751, 0.3459, 0.9683, 0.3347, 0.9221, 0.3475, 0.9295, 0.3459, 0.931, 0.3341, 0.9242, 0.9708, 0.5268, 0.9709, 0.5167, 0.9723, 0.5167, 0.9722, 0.5268, 0.07346, 0.9797, 0.06858, 0.9797, 0.06858, 0.9601, 0.07346, 0.9601, 0.9864, 0.4468, 0.9845, 0.4326, 0.9858, 0.4326, 0.9877, 0.4468, 0.8681, 0.2841, 0.8679, 0.2667, 0.8875, 0.2668, 0.8876, 0.2841, 0.5244, 0.991, 0.5244, 0.9714, 0.5292, 0.9714, 0.5292, 0.991, 0.9403, 0.9761, 0.9365, 0.9762, 0.9365, 0.9566, 0.9403, 0.9566, 0.936, 0.702, 0.9317, 0.702, 0.9317, 0.6977, 0.9359, 0.6977, 0.3686, 0.86, 0.3685, 0.872, 0.3671, 0.872, 0.3671, 0.86, 0.8283, 0.8688, 0.8036, 0.869, 0.8082, 0.8321, 0.8329, 0.8318, 0.7851, 0.9284, 0.785, 0.9124, 0.7865, 0.9124, 0.7865, 0.9284, 0.9904, 0.7229, 0.9902, 0.7389, 0.9888, 0.7389, 0.9889, 0.7229, 0.8681, 0.2841, 0.8876, 0.2841, 0.8879, 0.2991, 0.8684, 0.2991, 0.3685, 0.9656, 0.3687, 0.9761, 0.3672, 0.9761, 0.3671, 0.9656, 0.8681, 0.02889, 0.8876, 0.02889, 0.8874, 0.2483, 0.8679, 0.2483, 0.2443, 0.7769, 0.2661, 0.7889, 0.2913, 0.7883, 0.2927, 0.7936, 0.2646, 0.7944, 0.2403, 0.781, 0.2263, 0.757, 0.2263, 0.7289, 0.2403, 0.7042, 0.2646, 0.6895, 0.2927, 0.6888, 0.2913, 0.6943, 0.2661, 0.6949, 0.2443, 0.7081, 0.2317, 0.7302, 0.2317, 0.7554, 0.4699, 0.9476, 0.4715, 0.9356, 0.4882, 0.938, 0.4811, 0.9589, 0.4653, 0.7773, 0.4745, 0.8057, 0.4568, 0.8058, 0.4365, 0.7773, 0.5472, 0.6136, 0.5458, 0.619, 0.5458, 0.5551, 0.5543, 0.5636, 0.5656, 0.5784, 0.5727, 0.5956, 0.5752, 0.614, 0.5752, 0.8334, 0.5725, 0.8462, 0.5718, 0.8128, 0.5703, 0.8074, 0.5664, 0.8035, 0.5611, 0.8021, 0.5557, 0.8035, 0.5518, 0.8074, 0.5504, 0.8128, 0.5518, 0.8181, 0.5557, 0.822, 0.5611, 0.8234, 0.5664, 0.822, 0.565, 0.8569, 0.5538, 0.8637, 0.553, 0.8554, 0.5506, 0.8475, 0.5467, 0.8401, 0.5467, 0.7898, 0.5496, 0.7936, 0.5539, 0.7958, 0.5587, 0.7959, 0.563, 0.7938, 0.566, 0.7901, 0.5671, 0.7854, 0.5671, 0.619, 0.5657, 0.6136, 0.5618, 0.6097, 0.5564, 0.6083, 0.5511, 0.6097, 0.02453, 0.6758, 0.03801, 0.666, 0.05447, 0.6634, 0.07029, 0.6686, 0.06583, 0.6742, 0.05159, 0.6704, 0.03734, 0.6742, 0.02691, 0.6847, 0.01696, 0.6906, 0.277, 0.2983, 0.2927, 0.3059, 0.2811, 0.4178, 0.2635, 0.3974, 0.5466, 0.9091, 0.575, 0.9091, 0.5751, 0.9274, 0.5466, 0.9367, 0.06256, 0.4272, 0.06256, 0.6408, 0.00561, 0.641, 0.00561, 0.4275, 0.9219, 0.8292, 0.9221, 0.8157, 0.9434, 0.8171, 0.9433, 0.8325, 0.08339, 0.8944, 0.05836, 0.9012, 0.06329, 0.881, 0.0906, 0.8728, 0.7912, 0.6368, 0.8268, 0.6368, 0.8267, 0.6655, 0.7911, 0.6655, 0.9317, 0.2498, 0.9319, 0.225, 0.9604, 0.2251, 0.9602, 0.2499, 0.6541, 0.9913, 0.6488, 0.9912, 0.6488, 0.9717, 0.6541, 0.9718, 0.981, 0.6254, 0.9808, 0.6094, 0.9822, 0.6094, 0.9824, 0.6254, 0.9718, 0.4027, 0.9718, 0.3886, 0.9733, 0.3886, 0.9732, 0.4027, 0.8738, 0.4011, 0.88, 0.4011, 0.8878, 0.4207, 0.8816, 0.4206, 0.9888, 0.8144, 0.9931, 0.8144, 0.9931, 0.8185, 0.9888, 0.8185, 0.2854, 0.9707, 0.2801, 0.9707, 0.2801, 0.9512, 0.2854, 0.9512, 0.9674, 0.5774, 0.9675, 0.5912, 0.939, 0.5911, 0.9389, 0.5773, 0.5868, 0.9101, 0.594, 0.9101, 0.594, 0.9226, 0.5868, 0.9226, 0.1489, 0.9659, 0.1536, 0.9659, 0.1536, 0.9854, 0.1489, 0.9854, 0.9705, 0.2138, 0.9662, 0.2138, 0.9662, 0.09847, 0.9705, 0.09846, 0.7758, 0.9677, 0.7812, 0.9677, 0.7812, 0.9872, 0.7758, 0.9872, 0.4365, 0.7773, 0.4365, 0.7417, 0.4653, 0.7417, 0.4653, 0.7773, 0.7812, 0.9677, 0.7865, 0.9677, 0.7865, 0.9872, 0.7812, 0.9872, 0.785, 0.9124, 0.785, 0.9009, 0.7864, 0.9009, 0.7865, 0.9124, 0.2526, 0.9873, 0.2526, 0.9588, 0.2593, 0.9588, 0.2593, 0.9873, 0.9845, 0.3929, 0.9864, 0.3786, 0.9877, 0.3786, 0.9858, 0.3929, 0.9931, 0.7992, 0.9888, 0.7992, 0.9888, 0.797, 0.9931, 0.797, 0.9888, 0.8093, 0.9931, 0.8093, 0.9931, 0.8144, 0.9888, 0.8144, 0.8826, 0.4554, 0.9021, 0.4552, 0.9017, 0.6458, 0.8822, 0.6459, 0.9684, 0.04922, 0.9684, 0.03312, 0.9698, 0.03312, 0.9698, 0.04921, 0.9761, 0.8486, 0.9763, 0.8368, 0.9777, 0.8368, 0.9776, 0.8486, 0.5854, 0.9549, 0.5854, 0.9744, 0.5801, 0.9744, 0.5801, 0.9549, 0.6595, 0.9912, 0.6541, 0.9913, 0.6541, 0.9718, 0.6595, 0.9717, 0.8329, 0.9196, 0.8082, 0.9198, 0.8054, 0.8895, 0.8302, 0.8892, 0.9684, 0.03312, 0.9684, 0.01716, 0.9698, 0.01716, 0.9698, 0.03312, 0.9817, 0.1052, 0.9878, 0.1052, 0.9878, 0.1337, 0.9817, 0.1337, 0.9941, 0.7662, 0.9941, 0.7858, 0.9888, 0.7857, 0.9888, 0.7662, 0.7682, 0.8203, 0.7467, 0.8073, 0.7342, 0.7851, 0.7342, 0.7596, 0.7467, 0.7377, 0.7682, 0.7253, 0.7931, 0.7256, 0.8147, 0.7386, 0.8271, 0.7608, 0.8271, 0.7863, 0.8147, 0.8082, 0.7931, 0.8206, 0.3864, 0.6065, 0.3945, 0.5967, 0.3889, 0.6066, 0.9181, 0.7094, 0.9134, 0.7047, 0.9205, 0.6976, 0.3245, 0.8131, 0.3246, 0.8487, 0.304, 0.8485, 0.3039, 0.8129, 0.988, 0.225, 0.9879, 0.241, 0.9864, 0.241, 0.9865, 0.225, 0.7538, 0.081, 0.7479, 0.07867, 0.7406, 0.008177, 0.7563, 0.007033, 0.1061, 0.9575, 0.112, 0.9033, 0.1194, 0.9043, 0.9677, 0.9761, 0.963, 0.9761, 0.9647, 0.9566, 0.9684, 0.9566, 0.2817, 0.8841, 0.2893, 0.8831, 0.2893, 0.9381, 0.2737, 0.9399, 0.2804, 0.8746, 0.2817, 0.8841, 0.2737, 0.9399, 0.2668, 0.9001, 0.3885, 0.9022, 0.3864, 0.8914, 0.3969, 0.8628, 0.7622, 0.3282, 0.7402, 0.3334, 0.7458, 0.3247, 0.8991, 0.00561, 0.9134, 0.01274, 0.8991, 0.01036, 0.6834, 0.8884, 0.6731, 0.8837, 0.6736, 0.8668, 0.6947, 0.8637, 0.4943, 0.9202, 0.4689, 0.9241, 0.4628, 0.9145, 0.698, 0.9064, 0.6962, 0.9009, 0.6927, 0.8959, 0.6947, 0.8637, 0.6996, 0.9181, 0.7366, 0.9656, 0.7508, 0.9588, 0.7508, 0.9783, 0.7342, 0.9759, 0.8991, 0.2549, 0.8991, 0.01274, 0.8991, 0.01036, 0.9134, 0.01274, 0.9134, 0.2549, 0.8991, 0.2573, 0.7366, 0.9611, 0.7508, 0.9588, 0.7366, 0.9656, 0.5203, 0.991, 0.5203, 0.9714, 0.5244, 0.9714, 0.5244, 0.991, 0.9389, 0.6613, 0.9422, 0.6366, 0.9669, 0.6369, 0.9636, 0.6616, 0.5865, 0.8907, 0.5936, 0.8907, 0.594, 0.9101, 0.5868, 0.9101, 0.2763, 0.8556, 0.2629, 0.8634, 0.2474, 0.8634, 0.234, 0.8556, 0.2263, 0.8422, 0.2263, 0.8267, 0.234, 0.8133, 0.2474, 0.8056, 0.2629, 0.8056, 0.2763, 0.8133, 0.2841, 0.8267, 0.2841, 0.8422, 0.01696, 0.9558, 0.01696, 0.9458, 0.02824, 0.9458, 0.02824, 0.9654, 0.01696, 0.9653, 0.8661, 0.491, 0.8622, 0.4871, 0.8569, 0.4857, 0.8608, 0.4522, 0.8683, 0.4629, 0.871, 0.4757, 0.871, 0.6952, 0.8685, 0.7136, 0.8614, 0.7308, 0.8501, 0.7455, 0.8416, 0.7541, 0.8416, 0.6902, 0.843, 0.6955, 0.8469, 0.6994, 0.8522, 0.7009, 0.8576, 0.6995, 0.8615, 0.6955, 0.8629, 0.6902, 0.8629, 0.5223, 0.8617, 0.5177, 0.8583, 0.5143, 0.8537, 0.5131, 0.8478, 0.5145, 0.8439, 0.5184, 0.8425, 0.5237, 0.8425, 0.4691, 0.8462, 0.4963, 0.8476, 0.5017, 0.8515, 0.5056, 0.8569, 0.507, 0.8622, 0.5056, 0.8661, 0.5017, 0.8675, 0.4963, 0.8825, 0.7, 0.9021, 0.6999, 0.9022, 0.7116, 0.8925, 0.7103, 0.8827, 0.7117, 0.666, 0.6362, 0.6907, 0.6307, 0.7105, 0.6154, 0.723, 0.6154, 0.723, 0.6848, 0.7154, 0.7126, 0.6945, 0.7329, 0.666, 0.7403, 0.6375, 0.7329, 0.6167, 0.7126, 0.609, 0.6848, 0.609, 0.6154, 0.6215, 0.6154, 0.6413, 0.6307, 0.8992, 0.2727, 0.9187, 0.2725, 0.9186, 0.417, 0.8991, 0.4172, 0.1657, 0.9944, 0.1657, 0.9802, 0.1671, 0.9802, 0.1672, 0.9944, 0.5612, 0.9744, 0.5612, 0.9549, 0.5651, 0.9549, 0.5651, 0.9744, 0.5703, 0.8181, 0.5718, 0.8128, 0.5725, 0.8462, 0.565, 0.8569, 0.5664, 0.822, 0.7889, 0.2738, 0.7865, 0.2553, 0.7945, 0.08248, 0.7945, 0.2504, 0.796, 0.2909, 0.6376, 0.9547, 0.6376, 0.9612, 0.6091, 0.9614, 0.6091, 0.9549, 0.8136, 0.9937, 0.8033, 0.9937, 0.8044, 0.9839, 0.8032, 0.9741, 0.8136, 0.9741, 0.9205, 0.7117, 0.9181, 0.7094, 0.9205, 0.6976, 0.2748, 0.9707, 0.2708, 0.9707, 0.2708, 0.9512, 0.2748, 0.9512, 0.832, 0.9623, 0.832, 0.9457, 0.8334, 0.9457, 0.8334, 0.9623, 0.9507, 0.7299, 0.9504, 0.7576, 0.922, 0.7452, 0.9221, 0.7335, 0.1893, 0.9426, 0.1865, 0.9356, 0.1917, 0.9353, 0.1947, 0.9423, 0.2811, 0.4178, 0.2633, 0.4084, 0.2634, 0.4028, 0.2634, 0.4028, 0.2635, 0.3974, 0.2811, 0.4178, 0.2811, 0.4178, 0.2927, 0.4362, 0.2792, 0.4234, 0.3982, 0.3816, 0.407, 0.2968, 0.4128, 0.3693, 0.4059, 0.3734, 0.1935, 0.5464, 0.185, 0.5428, 0.1884, 0.5007, 0.2, 0.5123, 0.1273, 0.9054, 0.1273, 0.9606, 0.1061, 0.9575, 0.1194, 0.9043, 0.6947, 0.8637, 0.7079, 0.917, 0.6996, 0.9181, 0.2, 0.5123, 0.1884, 0.5007, 0.1956, 0.4277, 0.6927, 0.8959, 0.6834, 0.8884, 0.6947, 0.8637, 0.7421, 0.9258, 0.753, 0.9241, 0.7558, 0.9406, 0.7344, 0.9397, 0.748, 0.3093, 0.7622, 0.3069, 0.7479, 0.314, 0.9371, 0.4279, 0.93, 0.4274, 0.93, 0.4114, 0.937, 0.4066, 0.7717, 0.9413, 0.762, 0.9188, 0.7684, 0.911, 0.7717, 0.9413, 0.7684, 0.911, 0.7717, 0.9009, 0.7479, 0.314, 0.7622, 0.3069, 0.7622, 0.3282, 0.7458, 0.3247, 0.9134, 0.4478, 0.9134, 0.4454, 0.9277, 0.4478, 0.9277, 0.6838, 0.9134, 0.6861, 0.9134, 0.6838, 0.3864, 0.8914, 0.382, 0.8825, 0.3819, 0.86, 0.3969, 0.8628, 0.5868, 0.8086, 0.594, 0.8086, 0.594, 0.8211, 0.5868, 0.8211, 0.5466, 0.9744, 0.5466, 0.9549, 0.5505, 0.9549, 0.5505, 0.9744, 0.9899, 0.8918, 0.9898, 0.9078, 0.9884, 0.9078, 0.9885, 0.8918, 0.7911, 0.6655, 0.8267, 0.6655, 0.8268, 0.6938, 0.7912, 0.6937, 0.9879, 0.241, 0.988, 0.2571, 0.9865, 0.2571, 0.9864, 0.241, 0.9718, 0.4171, 0.9718, 0.4027, 0.9732, 0.4027, 0.9733, 0.4171, 0.9731, 0.2638, 0.9732, 0.2744, 0.9717, 0.2744, 0.9716, 0.2638, 0.147, 0.7883, 0.1466, 0.8192, 0.1183, 0.823, 0.1186, 0.7921, 0.9684, 0.01716, 0.9683, 0.005611, 0.9697, 0.00561, 0.9698, 0.01716, 0.9708, 0.5553, 0.9708, 0.5409, 0.9722, 0.5409, 0.9722, 0.5553, 0.8738, 0.4011, 0.871, 0.3765, 0.8772, 0.3765, 0.88, 0.4011, 0.9319, 0.2743, 0.9317, 0.2498, 0.9602, 0.2499, 0.9604, 0.2743, 0.9365, 0.9762, 0.9312, 0.9762, 0.9312, 0.9566, 0.9365, 0.9566, 0.4774, 0.9906, 0.4735, 0.9905, 0.4735, 0.971, 0.4774, 0.971, 0.7734, 0.3212, 0.7735, 0.3069, 0.7749, 0.3069, 0.7748, 0.3212, 0.785, 0.9564, 0.7851, 0.9445, 0.7865, 0.9445, 0.7865, 0.9564, 0.5344, 0.8473, 0.5343, 0.8718, 0.5058, 0.8718, 0.5059, 0.8473, 0.8816, 0.3191, 0.8878, 0.3192, 0.8878, 0.3317, 0.8816, 0.3316, 0.06305, 0.9797, 0.05836, 0.9797, 0.05836, 0.9601, 0.06305, 0.9601, 0.017, 0.7568, 0.03652, 0.7568, 0.03648, 0.7621, 0.01696, 0.7621, 0.9504, 0.9438, 0.929, 0.9454, 0.9289, 0.9292, 0.9503, 0.9276, 0.9864, 0.2879, 0.9876, 0.2683, 0.989, 0.2683, 0.2632, 0.414, 0.2792, 0.4234, 0.2659, 0.672, 0.257, 0.6602, 0.7475, 0.1221, 0.7479, 0.07867, 0.7538, 0.081, 0.7518, 0.1226, 0.96, 0.9566, 0.9574, 0.9761, 0.9553, 0.9566, 0.9317, 0.1911, 0.9317, 0.1746, 0.9339, 0.1751, 0.9339, 0.1906, 0.9622, 0.7567, 0.9628, 0.7229, 0.9628, 0.8763, 0.9627, 0.8778, 0.9624, 0.8792, 0.9619, 0.8806, 0.9619, 0.7693, 0.2093, 0.9761, 0.2093, 0.962, 0.2107, 0.962, 0.2107, 0.9761, 0.1784, 0.876, 0.1784, 0.8516, 0.2069, 0.8516, 0.2069, 0.876, 0.9726, 0.4497, 0.9683, 0.4497, 0.9683, 0.4469, 0.9726, 0.4469, 0.8679, 0.2483, 0.8874, 0.2483, 0.8875, 0.2668, 0.8679, 0.2667, 0.8816, 0.4206, 0.8878, 0.4207, 0.8878, 0.4332, 0.8816, 0.4331, 0.1756, 0.7921, 0.1752, 0.823, 0.1466, 0.8192, 0.147, 0.7883, 0.9763, 0.8806, 0.9761, 0.8646, 0.9776, 0.8646, 0.9777, 0.8806, 0.3685, 0.9371, 0.3685, 0.9513, 0.3671, 0.9513, 0.3671, 0.9371, 0.9732, 0.225, 0.9731, 0.2353, 0.9716, 0.2353, 0.9717, 0.225, 0.9708, 0.5409, 0.9708, 0.5268, 0.9722, 0.5268, 0.9722, 0.5409, 0.9815, 0.3488, 0.9813, 0.3328, 0.9828, 0.3328, 0.9829, 0.3488, 0.5864, 0.8661, 0.5865, 0.8413, 0.5936, 0.8413, 0.5935, 0.8661, 0.3685, 0.9513, 0.3685, 0.9656, 0.3671, 0.9656, 0.3671, 0.9513, 0.9762, 0.7941, 0.9762, 0.7794, 0.9776, 0.7794, 0.9776, 0.7941, 0.4735, 0.9905, 0.4682, 0.9905, 0.4682, 0.9709, 0.4735, 0.971, 0.5343, 0.8718, 0.5344, 0.8966, 0.5059, 0.8966, 0.5058, 0.8718, 0.1385, 0.9659, 0.1434, 0.9659, 0.1434, 0.9854, 0.1385, 0.9854, 0.871, 0.3765, 0.8738, 0.3517, 0.88, 0.3518, 0.8772, 0.3765, 0.9659, 0.333, 0.9659, 0.349, 0.9645, 0.349, 0.9645, 0.333, 0.9359, 0.7117, 0.9317, 0.7117, 0.9317, 0.707, 0.936, 0.707, 0.6302, 0.7873, 0.6588, 0.7872, 0.6587, 0.8442, 0.6395, 0.8443, 0.9053, 0.9631, 0.8997, 0.9631, 0.9004, 0.9318, 0.9057, 0.9317, 0.8374, 0.3075, 0.8298, 0.2968, 0.8306, 0.2634, 0.832, 0.2687, 0.8359, 0.2726, 0.9709, 0.5661, 0.9708, 0.5553, 0.9722, 0.5553, 0.9723, 0.5661, 0.1671, 0.9483, 0.1386, 0.9486, 0.1385, 0.9415, 0.167, 0.9412, 0.5505, 0.9744, 0.5505, 0.9549, 0.5559, 0.9549, 0.5559, 0.9744, 0.5551, 0.5438, 0.5551, 0.3301, 0.5907, 0.3301, 0.5907, 0.4014, 0.5836, 0.4014, 0.5836, 0.4726, 0.5907, 0.4726, 0.5907, 0.5438, 0.9674, 0.6254, 0.9389, 0.6253, 0.939, 0.6079, 0.9675, 0.608, 0.09447, 0.6562, 0.09805, 0.6623, 0.09818, 0.6695, 0.08688, 0.6905, 0.08688, 0.7073, 0.09818, 0.7283, 0.09805, 0.7355, 0.09447, 0.7417, 0.08834, 0.7453, 0.0812, 0.7456, 0.07485, 0.7423, 0.07088, 0.7363, 0.07029, 0.7292, 0.05447, 0.7344, 0.03801, 0.7318, 0.02453, 0.7221, 0.01696, 0.7072, 0.01696, 0.6906, 0.02691, 0.6847, 0.0231, 0.6989, 0.02691, 0.7132, 0.03734, 0.7236, 0.05159, 0.7274, 0.06583, 0.7236, 0.07626, 0.7132, 0.08008, 0.6989, 0.07626, 0.6847, 0.06583, 0.6742, 0.07029, 0.6686, 0.07088, 0.6615, 0.07485, 0.6555, 0.0812, 0.6523, 0.08834, 0.6525, 0.189, 0.9929, 0.1837, 0.993, 0.1837, 0.9734, 0.189, 0.9734, 0.8476, 0.491, 0.8462, 0.4963, 0.8425, 0.4691, 0.8464, 0.4617, 0.8488, 0.4537, 0.8496, 0.4454, 0.8608, 0.4522, 0.8569, 0.4857, 0.8515, 0.4871, 0.6423, 0.317, 0.6422, 0.3116, 0.6597, 0.2986, 0.6597, 0.2986, 0.6422, 0.3116, 0.642, 0.3065, 0.6597, 0.2986, 0.6708, 0.4329, 0.6556, 0.4335, 0.6423, 0.317, 0.9929, 0.8806, 0.9889, 0.8769, 0.9929, 0.8586, 0.4653, 0.7773, 0.4653, 0.7417, 0.4868, 0.7416, 0.4868, 0.7772, 0.8059, 0.3306, 0.8059, 0.3351, 0.8016, 0.335, 0.8016, 0.3305, 0.2056, 0.4394, 0.1956, 0.4277, 0.2148, 0.4272, 0.4882, 0.938, 0.4715, 0.9356, 0.4689, 0.9241, 0.4943, 0.9202, 0.4866, 0.3025, 0.4868, 0.3238, 0.4753, 0.324, 0.4654, 0.3028, 0.2081, 0.5163, 0.2092, 0.5501, 0.2049, 0.5207, 0.197, 0.5491, 0.1978, 0.5631, 0.1935, 0.5464, 0.2, 0.5123, 0.1956, 0.4277, 0.2056, 0.4394, 0.2076, 0.5032, 0.7862, 0.3322, 0.7862, 0.3306, 0.7904, 0.3305, 0.7904, 0.3322, 0.7904, 0.3338, 0.7904, 0.3353, 0.7861, 0.3354, 0.7862, 0.3338, 0.7912, 0.6368, 0.7911, 0.6655, 0.7342, 0.6652, 0.7343, 0.6461, 0.7627, 0.6445, 0.4128, 0.3693, 0.4153, 0.3686, 0.4155, 0.4119, 0.4127, 0.433, 0.4137, 0.412, 0.646, 0.006114, 0.6371, 0.01818, 0.627, 0.006525, 0.627, 0.006525, 0.6371, 0.01818, 0.6274, 0.01937, 0.627, 0.006525, 0.6274, 0.01937, 0.6176, 0.01859, 0.8133, 0.9626, 0.8077, 0.9628, 0.8087, 0.9314, 0.814, 0.9313, 0.7739, 0.604, 0.7676, 0.6041, 0.7678, 0.5756, 0.7739, 0.5755, 0.05537, 0.009884, 0.05537, 0.00561, 0.1696, 0.005625, 0.1696, 0.0099, 0.2193, 0.009907, 0.2193, 0.416, 0.00561, 0.4159, 0.00561, 0.009877, 0.8186, 0.9624, 0.8133, 0.9626, 0.814, 0.9313, 0.8186, 0.931, 0.729, 0.00561, 0.729, 0.4117, 0.713, 0.4117, 0.7098, 0.005646, 0.4057, 0.5967, 0.41, 0.5967, 0.41, 0.6035, 0.4057, 0.6035, 0.8095, 0.5594, 0.7401, 0.5594, 0.7401, 0.5469, 0.7247, 0.5271, 0.7193, 0.5024, 0.7247, 0.4778, 0.7401, 0.4579, 0.7401, 0.4454, 0.8095, 0.4454, 0.8095, 0.4579, 0.8083, 0.4595, 0.7926, 0.4506, 0.7748, 0.4475, 0.7571, 0.4506, 0.7413, 0.4595, 0.7265, 0.4786, 0.7212, 0.5024, 0.7265, 0.5262, 0.7413, 0.5453, 0.7571, 0.5543, 0.7748, 0.5574, 0.7925, 0.5543, 0.8083, 0.5453, 0.8167, 0.5366, 0.8095, 0.5469, 0.3673, 0.3954, 0.3673, 0.3469, 0.3716, 0.3309, 0.3673, 0.3148, 0.3556, 0.3031, 0.3396, 0.2988, 0.3235, 0.3031, 0.3118, 0.3149, 0.3075, 0.3309, 0.3039, 0.3309, 0.3087, 0.3131, 0.3218, 0.3, 0.3396, 0.2953, 0.3574, 0.3, 0.3704, 0.3131, 0.3752, 0.3309, 0.3752, 0.5729, 0.3716, 0.4115, 0.7957, 0.07785, 0.7945, 0.08248, 0.7865, 0.2553, 0.7865, 0.03591, 0.7899, 0.05651, 0.7913, 0.06184, 0.7952, 0.06574, 0.8006, 0.06717, 0.8059, 0.06574, 0.8098, 0.06184, 0.8112, 0.05651, 0.8098, 0.05118, 0.809, 0.01556, 0.8106, 0.02089, 0.813, 0.02596, 0.8159, 0.03068, 0.8159, 0.3143, 0.8073, 0.3057, 0.796, 0.2909, 0.7945, 0.2504, 0.7959, 0.2557, 0.7998, 0.2596, 0.8052, 0.261, 0.8105, 0.2596, 0.8144, 0.2557, 0.8159, 0.2504, 0.8149, 0.08391, 0.8135, 0.07857, 0.8096, 0.07466, 0.8038, 0.07322, 0.7991, 0.07447, 0.257, 0.6602, 0.2659, 0.672, 0.2468, 0.6698, 0.257, 0.6602, 0.2468, 0.6698, 0.2473, 0.6587, 0.2473, 0.6587, 0.2468, 0.6698, 0.2375, 0.6598, 0.1835, 0.5635, 0.1978, 0.5631, 0.203, 0.7246, 0.1972, 0.7239, 0.1917, 0.7218, 0.9105, 0.9431, 0.9106, 0.9631, 0.9053, 0.9631, 0.9057, 0.9317, 0.9106, 0.9317, 0.3339, 0.756, 0.3245, 0.8131, 0.3157, 0.7845, 0.3179, 0.7559, 0.3945, 0.5967, 0.3945, 0.6066, 0.3889, 0.6066, 0.2306, 0.1487, 0.2305, 0.00561, 0.2353, 0.006141, 0.2377, 0.006207, 0.4797, 0.006207, 0.4821, 0.006141, 0.4868, 0.00561, 0.4655, 0.284, 0.2519, 0.284, 0.2455, 0.1855, 0.1795, 0.9432, 0.1784, 0.9361, 0.1817, 0.9359, 0.1837, 0.943, 0.9832, 0.1973, 0.9872, 0.1933, 0.9928, 0.1918, 0.9928, 0.2138, 0.9872, 0.2124, 0.9832, 0.2083, 0.9817, 0.2028, 0.2352, 0.2977, 0.2561, 0.2953, 0.2537, 0.388, 0.2305, 0.3706, 0.2001, 0.5523, 0.1978, 0.5631, 0.197, 0.5491, 0.2092, 0.5501, 0.3832, 0.8486, 0.381, 0.8201, 0.3896, 0.7917, 0.399, 0.8487, 0.2822, 0.6776, 0.2659, 0.672, 0.2792, 0.4234, 0.2927, 0.4362, 0.6619, 0.00561, 0.6708, 0.2863, 0.6581, 0.2941, 0.646, 0.006114, 0.5042, 0.7178, 0.4981, 0.7002, 0.5087, 0.6958, 0.5127, 0.7137, 0.9106, 0.9205, 0.8988, 0.9199, 0.9017, 0.8725, 0.8822, 0.8716, 0.8909, 0.7268, 0.9104, 0.7278, 0.9079, 0.7687, 0.9097, 0.7486, 0.1835, 0.5635, 0.1728, 0.5637, 0.1778, 0.5422, 0.1788, 0.499, 0.1884, 0.5007, 0.185, 0.5428, 0.763, 0.7031, 0.7627, 0.686, 0.7912, 0.6937, 0.7917, 0.7141, 0.7605, 0.1264, 0.7502, 0.1433, 0.7518, 0.1226, 0.8249, 0.5271, 0.8095, 0.5469, 0.8167, 0.5366, 0.8231, 0.5262, 0.827, 0.5146, 0.8284, 0.5024, 0.8231, 0.4786, 0.8083, 0.4595, 0.8095, 0.4579, 0.8249, 0.4778, 0.8303, 0.5024, 0.1085, 0.9205, 0.1102, 0.9149, 0.112, 0.9033, 0.1061, 0.9575, 0.1054, 0.9255, 0.7518, 0.1226, 0.7502, 0.1433, 0.7475, 0.1221, 0.3984, 0.4319, 0.3864, 0.394, 0.3912, 0.3931, 0.1657, 0.9802, 0.1657, 0.9659, 0.1672, 0.9659, 0.1671, 0.9802, 0.973, 0.2495, 0.9731, 0.2353, 0.9752, 0.2364, 0.9752, 0.2496, 0.6609, 0.9214, 0.6562, 0.9392, 0.6488, 0.9391, 0.6545, 0.9178, 0.9762, 0.7941, 0.9762, 0.8107, 0.974, 0.8101, 0.974, 0.7946, 0.6938, 0.8568, 0.7114, 0.8544, 0.7159, 0.8609, 0.6947, 0.8637, 0.7113, 0.9328, 0.7065, 0.9506, 0.6996, 0.9507, 0.7054, 0.9293, 0.7342, 0.9469, 0.7344, 0.9397, 0.7558, 0.9406, 0.7521, 0.9476, 0.4943, 0.9423, 0.4883, 0.9597, 0.4811, 0.9589, 0.4882, 0.938, 0.3549, 0.9422, 0.3549, 0.957, 0.3528, 0.9564, 0.3528, 0.9428, 0.9382, 0.3069, 0.9526, 0.2986, 0.9532, 0.3006, 0.9398, 0.3084, 0.1985, 0.7914, 0.2078, 0.7755, 0.2148, 0.7771, 0.2037, 0.7963, 0.2078, 0.7755, 0.2078, 0.757, 0.2148, 0.755, 0.2148, 0.7771, 0.7065, 0.9506, 0.7113, 0.9684, 0.7054, 0.9721, 0.6996, 0.9507, 0.5154, 0.8141, 0.5158, 0.7488, 0.5257, 0.737, 0.3556, 0.5452, 0.3396, 0.5409, 0.3235, 0.5452, 0.3235, 0.5201, 0.3396, 0.5244, 0.3556, 0.5201, 0.3673, 0.5084, 0.3716, 0.4923, 0.3673, 0.4763, 0.3556, 0.4646, 0.3396, 0.4603, 0.3235, 0.4646, 0.3118, 0.4763, 0.3075, 0.4923, 0.3118, 0.5084, 0.3039, 0.5729, 0.3039, 0.3309, 0.3075, 0.3309, 0.3118, 0.3469, 0.3235, 0.3586, 0.3396, 0.3629, 0.3556, 0.3586, 0.3673, 0.3469, 0.3673, 0.3954, 0.3556, 0.3837, 0.3396, 0.3794, 0.3235, 0.3837, 0.3118, 0.3954, 0.3075, 0.4115, 0.3118, 0.4275, 0.3235, 0.4392, 0.3396, 0.4435, 0.3556, 0.4392, 0.3673, 0.4275, 0.3716, 0.4115, 0.3752, 0.5729, 0.3673, 0.5569, 0.7545, 0.3903, 0.7583, 0.4046, 0.7521, 0.4081, 0.7474, 0.3903, 0.6855, 0.4693, 0.6511, 0.5065, 0.6447, 0.5094, 0.6393, 0.5141, 0.6355, 0.52, 0.6123, 0.5402, 0.6143, 0.5471, 0.6448, 0.5514, 0.6512, 0.5543, 0.6582, 0.5553, 0.6653, 0.5543, 0.7019, 0.5434, 0.7036, 0.526, 0.6987, 0.5093, 0.6878, 0.4956, 0.6944, 0.4741, 0.6995, 0.4729, 0.7035, 0.4696, 0.708, 0.4733, 0.708, 0.5875, 0.6765, 0.6039, 0.6408, 0.6042, 0.609, 0.5881, 0.609, 0.4727, 0.6106, 0.4714, 0.6121, 0.4701, 0.6137, 0.469, 0.6155, 0.4668, 0.616, 0.4641, 0.6136, 0.4566, 0.6144, 0.4516, 0.6175, 0.4476, 0.6221, 0.4454, 0.6272, 0.4457, 0.6315, 0.4484, 0.6355, 0.4551, 0.638, 0.4565, 0.6408, 0.4566, 0.6554, 0.4546, 0.6701, 0.4555, 0.6843, 0.4592, 0.6837, 0.4644, 0.3118, 0.589, 0.3235, 0.6007, 0.3396, 0.605, 0.3556, 0.6007, 0.3673, 0.5889, 0.3716, 0.5729, 0.3673, 0.5569, 0.3752, 0.5729, 0.3704, 0.5907, 0.3574, 0.6038, 0.3396, 0.6085, 0.3218, 0.6038, 0.3087, 0.5907, 0.3039, 0.5729, 0.3118, 0.5084, 0.3235, 0.5201, 0.3235, 0.5452, 0.3118, 0.5569, 0.3075, 0.5729, 0.08414, 0.7702, 0.09818, 0.7942, 0.09818, 0.8222, 0.08414, 0.8469, 0.05981, 0.8616, 0.05836, 0.8562, 0.08016, 0.8431, 0.09275, 0.8209, 0.09275, 0.7958, 0.08016, 0.7743, 0.05836, 0.7622, 0.05981, 0.7568, 0.5905, 0.0842, 0.5942, 0.07822, 0.5947, 0.07118, 0.5917, 0.0648, 0.586, 0.06064, 0.5907, 0.04066, 0.5855, 0.02079, 0.5717, 0.00561, 0.5849, 0.01017, 0.5944, 0.02046, 0.5978, 0.034, 0.5978, 0.2904, 0.5944, 0.304, 0.5849, 0.3143, 0.5717, 0.3188, 0.5858, 0.3031, 0.5907, 0.2824, 0.585, 0.262, 0.5702, 0.2468, 0.55, 0.2406, 0.5292, 0.2449, 0.5131, 0.2586, 0.5055, 0.2783, 0.5083, 0.2993, 0.5007, 0.285, 0.4981, 0.2691, 0.4981, 0.2193, 0.5026, 0.223, 0.5006, 0.2279, 0.5011, 0.2332, 0.504, 0.2377, 0.5087, 0.2402, 0.5141, 0.2402, 0.5188, 0.2378, 0.5218, 0.2334, 0.5361, 0.2371, 0.5508, 0.238, 0.5654, 0.236, 0.5681, 0.2361, 0.5706, 0.2374, 0.5746, 0.2442, 0.5789, 0.2468, 0.584, 0.2471, 0.5886, 0.245, 0.5917, 0.241, 0.5925, 0.236, 0.5901, 0.2285, 0.5906, 0.2258, 0.5924, 0.2236, 0.594, 0.2224, 0.5956, 0.2212, 0.5971, 0.2199, 0.5971, 0.1045, 0.5653, 0.08843, 0.5297, 0.08865, 0.4981, 0.1051, 0.4981, 0.05536, 0.5007, 0.03939, 0.5083, 0.02509, 0.5054, 0.03693, 0.5059, 0.0491, 0.5099, 0.06063, 0.5042, 0.06479, 0.5012, 0.07117, 0.5016, 0.07822, 0.5054, 0.08419, 0.5115, 0.08763, 0.5186, 0.08769, 0.5396, 0.07641, 0.5563, 0.07641, 0.5773, 0.0877, 0.5843, 0.08764, 0.783, 0.4259, 0.8008, 0.4212, 0.8043, 0.4274, 0.7829, 0.4332, 0.832, 0.9457, 0.832, 0.9623, 0.8298, 0.9616, 0.8298, 0.9462, 0.08468, 0.9801, 0.08468, 0.9617, 0.09154, 0.9601, 0.09154, 0.9822, 0.9504, 0.8539, 0.9505, 0.8718, 0.9433, 0.8753, 0.9432, 0.8538, 0.7652, 0.4212, 0.783, 0.4259, 0.7829, 0.4332, 0.7616, 0.4274, 0.4309, 0.9347, 0.4382, 0.9219, 0.4398, 0.9234, 0.433, 0.9352, 0.783, 0.3547, 0.7652, 0.3595, 0.7616, 0.3534, 0.7829, 0.3477, 0.7521, 0.4081, 0.7652, 0.4212, 0.7616, 0.4274, 0.7459, 0.4118, 0.8008, 0.4212, 0.8138, 0.4081, 0.82, 0.4118, 0.8043, 0.4274, 0.9505, 0.8362, 0.9504, 0.8539, 0.9432, 0.8538, 0.9433, 0.8325, 0.9218, 0.9259, 0.9218, 0.9079, 0.9289, 0.9076, 0.9289, 0.9292, 0.8138, 0.3725, 0.8008, 0.3595, 0.8043, 0.3534, 0.82, 0.3691, 0.6986, 0.3659, 0.7032, 0.3674, 0.7098, 0.005646, 0.713, 0.4117, 0.6986, 0.4118, 0.6932, 0.4332, 0.746, 0.1221, 0.7458, 0.07859, 0.7479, 0.07867, 0.7475, 0.1221, 0.7502, 0.1433, 0.7032, 0.3674, 0.6986, 0.3659, 0.6932, 0.4332, 0.682, 0.2985, 0.6986, 0.2867, 0.6935, 0.005756, 0.7098, 0.005646, 0.4128, 0.3693, 0.4137, 0.412, 0.4087, 0.4132, 0.4059, 0.3734, 0.8598, 0.4332, 0.8313, 0.4284, 0.8312, 0.4194, 0.8597, 0.4123, 0.963, 0.9761, 0.9574, 0.9761, 0.96, 0.9566, 0.9647, 0.9566, 0.08339, 0.9223, 0.0906, 0.9489, 0.06461, 0.9484, 0.05883, 0.9252, 0.9835, 0.5102, 0.9848, 0.5056, 0.9909, 0.5052, 0.9897, 0.5094, 0.6129, 0.4342, 0.6101, 0.4129, 0.609, 0.3512, 0.7911, 0.6655, 0.7912, 0.6937, 0.7627, 0.686, 0.7343, 0.6842, 0.7342, 0.6652, 0.6344, 0.434, 0.6326, 0.3271, 0.6423, 0.317, 0.6344, 0.434, 0.6423, 0.317, 0.6556, 0.4335, 0.783, 0.3618, 0.7687, 0.3656, 0.7583, 0.3761, 0.7545, 0.3903, 0.7474, 0.3903, 0.7521, 0.3725, 0.7652, 0.3595, 0.783, 0.3547, 0.8008, 0.3595, 0.8138, 0.3725, 0.8186, 0.3903, 0.8138, 0.4081, 0.8008, 0.4212, 0.783, 0.4259, 0.7652, 0.4212, 0.7521, 0.4081, 0.7583, 0.4046, 0.7687, 0.415, 0.783, 0.4188, 0.7972, 0.415, 0.8077, 0.4046, 0.8115, 0.3903, 0.8077, 0.3761, 0.7972, 0.3656, 0.9022, 0.9754, 0.9106, 0.9744, 0.9106, 0.9898, 0.4534, 0.2957, 0.4654, 0.3028, 0.4448, 0.303, 0.2555, 0.944, 0.2467, 0.9475, 0.2421, 0.9343, 0.2421, 0.9343, 0.2467, 0.9475, 0.2317, 0.932, 0.2421, 0.9343, 0.2317, 0.932, 0.2345, 0.9194, 0.2345, 0.9194, 0.2317, 0.932, 0.2263, 0.9111, 0.2345, 0.9194, 0.2263, 0.9111, 0.2345, 0.9028, 0.2345, 0.9028, 0.2263, 0.9111, 0.2317, 0.8901, 0.2345, 0.9028, 0.2317, 0.8901, 0.2421, 0.8879, 0.2421, 0.8879, 0.2317, 0.8901, 0.2467, 0.8746, 0.2421, 0.8879, 0.2467, 0.8746, 0.2555, 0.8782, 0.93, 0.395, 0.937, 0.3862, 0.937, 0.4066, 0.2148, 0.8075, 0.2148, 0.8229, 0.2063, 0.8218, 0.4866, 0.3025, 0.4654, 0.3028, 0.4699, 0.2955, 0.4858, 0.2953, 0.7605, 0.6041, 0.7542, 0.6042, 0.7544, 0.5757, 0.7607, 0.5756, 0.8991, 0.4226, 0.9187, 0.4216, 0.9187, 0.4263, 0.8992, 0.4279, 0.1561, 0.4398, 0.1527, 0.4505, 0.1094, 0.4505, 0.1094, 0.4371, 0.2319, 0.3171, 0.2352, 0.2977, 0.2305, 0.3706, 0.3529, 0.8131, 0.3245, 0.8131, 0.3339, 0.756, 0.353, 0.7561, 0.2537, 0.388, 0.2561, 0.2953, 0.2635, 0.3974, 0.2635, 0.3974, 0.2561, 0.2953, 0.277, 0.2983, 0.6419, 0.3017, 0.6581, 0.2941, 0.6597, 0.2986, 0.642, 0.3065, 0.4513, 0.3243, 0.4655, 0.3242, 0.4678, 0.7303, 0.4564, 0.3686, 0.4519, 0.3702, 0.4448, 0.303, 0.4083, 0.9295, 0.3885, 0.9022, 0.3969, 0.8628, 0.4097, 0.92, 0.4631, 0.3242, 0.4654, 0.3028, 0.4753, 0.324, 0.4519, 0.3702, 0.4564, 0.3686, 0.4678, 0.7303, 0.4518, 0.7304, 0.453, 0.4494, 0.4366, 0.4378, 0.4448, 0.303, 0.9802, 0.6541, 0.9804, 0.6423, 0.9818, 0.6423, 0.9817, 0.6541, 0.9851, 0.9772, 0.9811, 0.9731, 0.9796, 0.9676, 0.9811, 0.9621, 0.9851, 0.9581, 0.9906, 0.9566, 0.9906, 0.9786, 0.7913, 0.05117, 0.7899, 0.05651, 0.7865, 0.03591, 0.7891, 0.0231, 0.7967, 0.01241, 0.8078, 0.00561, 0.8083, 0.01228, 0.809, 0.01556, 0.8098, 0.05118, 0.8059, 0.04727, 0.8006, 0.04584, 0.7952, 0.04727, 0.1947, 0.9423, 0.1917, 0.9353, 0.1914, 0.9311, 0.1947, 0.9423, 0.1914, 0.9311, 0.1959, 0.9308, 0.8997, 0.9631, 0.8952, 0.9632, 0.8959, 0.9318, 0.9004, 0.9318, 0.8991, 0.4172, 0.9186, 0.417, 0.9187, 0.4216, 0.8991, 0.4226, 0.9106, 0.936, 0.9105, 0.9431, 0.9106, 0.9317, 0.3203, 0.9462, 0.3229, 0.9664, 0.3041, 0.9648, 0.3018, 0.9435, 0.989, 0.2683, 0.9904, 0.2683, 0.9918, 0.2879, 0.9864, 0.2879, 0.3229, 0.9254, 0.3203, 0.9462, 0.3018, 0.9435, 0.3051, 0.9221, 0.1959, 0.9308, 0.1959, 0.9622, 0.1947, 0.9423, 0.2893, 0.9707, 0.2854, 0.9707, 0.2854, 0.9512, 0.2893, 0.9512, 0.9659, 0.305, 0.9659, 0.3169, 0.9645, 0.3169, 0.9645, 0.305, 0.3819, 0.9407, 0.3982, 0.9466, 0.3982, 0.9655, 0.3819, 0.9596, 0.08339, 0.9223, 0.05883, 0.9252, 0.05836, 0.9012, 0.08339, 0.8944, 0.9504, 0.7576, 0.9219, 0.7574, 0.922, 0.7452, 0.5752, 0.9437, 0.5466, 0.9367, 0.5751, 0.9274, 0.5466, 0.9091, 0.5466, 0.8818, 0.5751, 0.891, 0.575, 0.9091, 0.8597, 0.3846, 0.8597, 0.4123, 0.8312, 0.4029, 0.8312, 0.3846, 0.5751, 0.891, 0.5466, 0.8818, 0.5752, 0.8749, 0.8598, 0.338, 0.8597, 0.3574, 0.8312, 0.3507, 0.8314, 0.3362, 0.937, 0.4066, 0.937, 0.3862, 0.9584, 0.388, 0.9584, 0.4077, 0.9218, 0.7811, 0.9219, 0.7574, 0.9504, 0.7576, 0.9504, 0.7849, 0.9504, 0.7849, 0.9507, 0.8045, 0.9221, 0.7998, 0.9218, 0.7811, 0.8312, 0.3507, 0.8597, 0.3574, 0.8312, 0.3665, 0.9468, 0.4914, 0.9439, 0.442, 0.957, 0.4396, 0.957, 0.4932, 0.8597, 0.3846, 0.8312, 0.3846, 0.8312, 0.3665, 0.8597, 0.3574, 0.8312, 0.4029, 0.8597, 0.4123, 0.8312, 0.4194, 0.871, 0.7653, 0.871, 0.9317, 0.8514, 0.9332, 0.8514, 0.9317, 0.8514, 0.7784, 0.8514, 0.7653, 0.9223, 0.7229, 0.9507, 0.7299, 0.9221, 0.7335, 0.1615, 0.7267, 0.1095, 0.7311, 0.1094, 0.7205, 0.1561, 0.7177, 0.973, 0.2495, 0.9731, 0.2638, 0.9716, 0.2638, 0.9716, 0.2495, 0.9931, 0.802, 0.9888, 0.802, 0.9888, 0.7992, 0.9931, 0.7992, 0.4368, 0.8343, 0.4365, 0.7773, 0.4568, 0.8058, 0.456, 0.8343, 0.7735, 0.3354, 0.7734, 0.3212, 0.7748, 0.3212, 0.7749, 0.3354, 0.02824, 0.9654, 0.02824, 0.9458, 0.03594, 0.9459, 0.03594, 0.9654, 0.1784, 0.9009, 0.1784, 0.876, 0.2069, 0.876, 0.2069, 0.9009, 0.9762, 0.7542, 0.9762, 0.7376, 0.9776, 0.7376, 0.9776, 0.7542, 0.5908, 0.9549, 0.5908, 0.9744, 0.5854, 0.9744, 0.5854, 0.9549, 0.936, 0.707, 0.9317, 0.707, 0.9317, 0.702, 0.936, 0.702, 0.9761, 0.8646, 0.9761, 0.8486, 0.9776, 0.8486, 0.9776, 0.8646, 0.8816, 0.3316, 0.8878, 0.3317, 0.88, 0.3518, 0.8738, 0.3517, 0.5864, 0.5551, 0.5936, 0.5553, 0.5936, 0.7974, 0.5864, 0.7971, 0.8401, 0.7813, 0.8402, 0.7974, 0.8388, 0.7974, 0.8387, 0.7813, 0.7558, 0.9406, 0.753, 0.9241, 0.762, 0.9188, 0.7717, 0.9413, 0.5158, 0.7488, 0.5041, 0.7571, 0.5042, 0.7178, 0.5127, 0.7137, 0.6771, 0.7849, 0.6817, 0.7796, 0.6945, 0.7516, 0.7016, 0.7516, 0.7144, 0.7796, 0.7191, 0.7849, 0.722, 0.7914, 0.723, 0.7984, 0.723, 0.8367, 0.7068, 0.8432, 0.6893, 0.8432, 0.6731, 0.8367, 0.6731, 0.7984, 0.6742, 0.7914, 0.2093, 0.962, 0.2093, 0.9454, 0.2107, 0.9454, 0.2107, 0.962, 0.06858, 0.9797, 0.06305, 0.9797, 0.06305, 0.9601, 0.06858, 0.9601, 0.9725, 0.4643, 0.9725, 0.479, 0.9682, 0.479, 0.9682, 0.4643, 0.5865, 0.8907, 0.5864, 0.8661, 0.5935, 0.8661, 0.5936, 0.8907, 0.9762, 0.8107, 0.9762, 0.7941, 0.9776, 0.7941, 0.9776, 0.8107, 0.5801, 0.9549, 0.5801, 0.9744, 0.5763, 0.9744, 0.5763, 0.9549, 0.3686, 0.904, 0.3686, 0.9156, 0.3672, 0.9156, 0.3671, 0.904, 0.5345, 0.9468, 0.5345, 0.954, 0.506, 0.9538, 0.506, 0.9467, 0.9503, 0.9068, 0.9289, 0.9076, 0.929, 0.8865, 0.9504, 0.8866, 0.241, 0.9801, 0.2263, 0.9801, 0.2263, 0.9588, 0.2414, 0.9588, 0.8279, 0.6042, 0.8211, 0.6019, 0.8224, 0.5957, 0.6326, 0.3271, 0.6344, 0.434, 0.6129, 0.4342, 0.609, 0.3512, 0.3039, 0.8786, 0.3108, 0.8668, 0.3226, 0.86, 0.3362, 0.86, 0.348, 0.8668, 0.3549, 0.8786, 0.3549, 0.8922, 0.348, 0.9041, 0.3362, 0.9109, 0.3226, 0.9109, 0.3108, 0.9041, 0.3039, 0.8922, 0.6531, 0.8997, 0.6413, 0.9065, 0.6277, 0.9065, 0.6158, 0.8997, 0.609, 0.8879, 0.609, 0.8743, 0.6158, 0.8624, 0.6277, 0.8556, 0.6413, 0.8556, 0.6531, 0.8624, 0.6599, 0.8743, 0.6599, 0.8879, 0.4654, 0.3028, 0.4631, 0.3242, 0.4513, 0.3243, 0.4448, 0.303, 0.5345, 0.954, 0.5345, 0.9602, 0.506, 0.96, 0.506, 0.9538, 0.1672, 0.9544, 0.1387, 0.9547, 0.1386, 0.9486, 0.1671, 0.9483, 0.7987, 0.6041, 0.7985, 0.5756, 0.8047, 0.5757, 0.8047, 0.6041, 0.7916, 0.6041, 0.7914, 0.5756, 0.7985, 0.5756, 0.7987, 0.6041, 0.7853, 0.604, 0.7851, 0.5755, 0.7914, 0.5756, 0.7916, 0.6041, 0.8577, 0.9531, 0.8631, 0.9708, 0.8584, 0.9745, 0.8514, 0.9505, 0.8564, 0.9469, 0.8279, 0.5779, 0.8224, 0.5957, 0.8211, 0.6019, 0.8159, 0.5983, 0.8229, 0.5743, 0.8577, 0.9531, 0.8564, 0.9469, 0.8631, 0.9445, 0.7719, 0.9676, 0.7758, 0.9677, 0.7758, 0.9872, 0.7719, 0.9871, 0.1785, 0.9195, 0.1784, 0.9009, 0.2069, 0.9009, 0.207, 0.9195, 0.4682, 0.9905, 0.4628, 0.9905, 0.4628, 0.971, 0.4682, 0.9709, 0.9838, 0.4597, 0.9874, 0.4606, 0.9874, 0.4932, 0.9838, 0.4922, 0.9808, 0.6094, 0.9808, 0.5933, 0.9822, 0.5933, 0.9822, 0.6094, 0.3687, 0.9268, 0.3685, 0.9371, 0.3671, 0.9371, 0.3672, 0.9268, 0.1837, 0.993, 0.1784, 0.9929, 0.1784, 0.9734, 0.1837, 0.9734, 0.1434, 0.9659, 0.1489, 0.9659, 0.1489, 0.9854, 0.1434, 0.9854, 0.832, 0.9763, 0.832, 0.9623, 0.8334, 0.9623, 0.8334, 0.9763, 0.9422, 0.6859, 0.9389, 0.6613, 0.9636, 0.6616, 0.9669, 0.6861, 0.6894, 0.4728, 0.6944, 0.4741, 0.6878, 0.4956, 0.6511, 0.5065, 0.6855, 0.4693, 0.1171, 0.8843, 0.1094, 0.8709, 0.1094, 0.8554, 0.1171, 0.842, 0.1305, 0.8342, 0.146, 0.8342, 0.1594, 0.842, 0.1672, 0.8554, 0.1672, 0.8709, 0.1594, 0.8843, 0.146, 0.892, 0.1305, 0.892, 0.5551, 0.5438, 0.4981, 0.5438, 0.4981, 0.3301, 0.5551, 0.3301, 0.8485, 0.3143, 0.8374, 0.3075, 0.8359, 0.2726, 0.8413, 0.274, 0.8466, 0.2726, 0.8505, 0.2687, 0.852, 0.2634, 0.8505, 0.258, 0.8466, 0.2541, 0.8413, 0.2527, 0.8359, 0.2541, 0.8367, 0.2414, 0.8406, 0.2453, 0.8459, 0.2467, 0.8512, 0.2453, 0.8552, 0.2414, 0.8566, 0.236, 0.8566, 0.06958, 0.8552, 0.06424, 0.8512, 0.06033, 0.8459, 0.0589, 0.8406, 0.06033, 0.8367, 0.06424, 0.8352, 0.06958, 0.8352, 0.236, 0.832, 0.258, 0.8306, 0.2634, 0.8298, 0.2968, 0.8272, 0.284, 0.8272, 0.06461, 0.8296, 0.04617, 0.8367, 0.02899, 0.848, 0.01424, 0.8567, 0.00561, 0.8567, 0.2893, 0.8537, 0.294, 0.8514, 0.2991, 0.8497, 0.3044, 0.8491, 0.3077, 0.3894, 0.7373, 0.3609, 0.7447, 0.3324, 0.7373, 0.3116, 0.7169, 0.3039, 0.6892, 0.3039, 0.6198, 0.3164, 0.6198, 0.3363, 0.6351, 0.3609, 0.6406, 0.3856, 0.6351, 0.4054, 0.6198, 0.4179, 0.6198, 0.4179, 0.6892, 0.4103, 0.717, 0.9218, 0.8489, 0.9219, 0.8292, 0.9433, 0.8325, 0.9432, 0.8538, 0.4683, 0.9521, 0.4699, 0.9476, 0.4811, 0.9589, 0.1615, 0.4313, 0.1561, 0.4398, 0.1094, 0.4371, 0.1095, 0.4272, 0.9441, 0.566, 0.9389, 0.5138, 0.9471, 0.5081, 0.9471, 0.5081, 0.9574, 0.5044, 0.9574, 0.5661, 0.9441, 0.566, 0.9439, 0.442, 0.9468, 0.4914, 0.9389, 0.4894, 0.7502, 0.1433, 0.7605, 0.1264, 0.766, 0.09355, 0.7563, 0.007033, 0.7752, 0.00561, 0.7752, 0.2849, 0.7643, 0.2893, 0.1561, 0.7177, 0.1094, 0.7205, 0.1094, 0.7069, 0.1527, 0.7069, 0.4069, 0.5855, 0.3982, 0.579, 0.4127, 0.433, 0.4235, 0.4338, 0.5087, 0.6958, 0.5138, 0.5656, 0.5232, 0.5581, 0.6419, 0.3017, 0.6371, 0.01818, 0.646, 0.006114, 0.6581, 0.2941, 0.1522, 0.4553, 0.1521, 0.4577, 0.1521, 0.6997, 0.1522, 0.7021, 0.1527, 0.7069, 0.1094, 0.7069, 0.1094, 0.4505, 0.1527, 0.4505, 0.9503, 0.9276, 0.9289, 0.9292, 0.9289, 0.9076, 0.9503, 0.9068, 0.7676, 0.6041, 0.7605, 0.6041, 0.7607, 0.5756, 0.7678, 0.5756, 0.498, 0.991, 0.498, 0.9715, 0.5091, 0.9714, 0.5091, 0.9814, 0.5091, 0.991, 0.9525, 0.9761, 0.9515, 0.9566, 0.9553, 0.9566, 0.9574, 0.9761, 0.5316, 0.727, 0.5338, 0.7068, 0.5304, 0.7477, 0.5258, 0.803, 0.5345, 0.8136, 0.5154, 0.8141, 0.5257, 0.737, 0.5158, 0.7488, 0.5127, 0.7137, 0.5087, 0.6958, 0.5232, 0.5581, 0.5287, 0.5557, 0.5345, 0.5551, 0.1835, 0.5635, 0.1917, 0.7218, 0.1825, 0.716, 0.9219, 0.8699, 0.9218, 0.8489, 0.9432, 0.8538, 0.9433, 0.8753, 0.4128, 0.3693, 0.407, 0.2968, 0.4235, 0.298, 0.4153, 0.3686, 0.1978, 0.5631, 0.2001, 0.5523, 0.2092, 0.5501, 0.2096, 0.5628, 0.2132, 0.674, 0.2148, 0.7242, 0.203, 0.7246, 0.756, 0.2957, 0.7402, 0.144, 0.7502, 0.1433, 0.7643, 0.2893, 0.7605, 0.1264, 0.7518, 0.1226, 0.7538, 0.081, 0.766, 0.09355, 0.2092, 0.5501, 0.197, 0.5491, 0.2049, 0.5207, 0.3039, 0.8129, 0.3041, 0.7843, 0.3157, 0.7845, 0.3245, 0.8131, 0.4097, 0.92, 0.3969, 0.8628, 0.4179, 0.8661, 0.4179, 0.9212, 0.9835, 0.5102, 0.9897, 0.5094, 0.9897, 0.5145, 0.9836, 0.5159, 0.1788, 0.499, 0.1792, 0.428, 0.1956, 0.4277, 0.1884, 0.5007, 0.4137, 0.412, 0.4127, 0.433, 0.4087, 0.4132, 0.4087, 0.4132, 0.4127, 0.433, 0.4032, 0.4156, 0.937, 0.3862, 0.9371, 0.3717, 0.9585, 0.3734, 0.9584, 0.388, 0.1835, 0.5635, 0.185, 0.5428, 0.1935, 0.5464, 0.1978, 0.5631, 0.1837, 0.943, 0.1817, 0.9359, 0.1865, 0.9356, 0.1893, 0.9426, 0.167, 0.9412, 0.1385, 0.9415, 0.1387, 0.9201, 0.1672, 0.92, 0.3984, 0.4319, 0.3912, 0.3931, 0.3864, 0.394, 0.3879, 0.2953, 0.407, 0.2968, 0.3982, 0.3816, 0.4059, 0.3734, 0.4087, 0.4132, 0.4032, 0.4156, 0.4127, 0.433, 0.3982, 0.579, 0.3871, 0.5745, 0.5158, 0.7488, 0.5154, 0.8141, 0.4991, 0.8183, 0.5041, 0.7571, 0.7538, 0.081, 0.7563, 0.007033, 0.766, 0.09355, 0.7159, 0.9159, 0.7079, 0.917, 0.6947, 0.8637, 0.7159, 0.8609, 0.9312, 0.9762, 0.9258, 0.9762, 0.9258, 0.9566, 0.9312, 0.9566, 0.6232, 0.8444, 0.6211, 0.8159, 0.6302, 0.7873, 0.6395, 0.8443, 0.2632, 0.414, 0.2633, 0.4084, 0.2811, 0.4178, 0.2792, 0.4234, 0.1681, 0.7674, 0.1756, 0.7921, 0.147, 0.7883, 0.1476, 0.7424, 0.1668, 0.7442, 0.9371, 0.4279, 0.937, 0.4066, 0.9584, 0.4077, 0.9585, 0.4279, 0.7345, 0.7001, 0.7343, 0.6842, 0.7627, 0.686, 0.763, 0.7031, 0.1476, 0.7424, 0.147, 0.7883, 0.1186, 0.7921, 0.1266, 0.7674, 0.1286, 0.7442, 0.456, 0.8343, 0.4568, 0.8058, 0.4745, 0.8057, 0.4725, 0.8342, 0.4868, 0.73, 0.4678, 0.7303, 0.4655, 0.3242, 0.4814, 0.324, 0.3896, 0.7917, 0.4178, 0.7919, 0.4179, 0.8488, 0.399, 0.8487, 0.7406, 0.008177, 0.7479, 0.07867, 0.7458, 0.07859, 0.381, 0.8201, 0.3698, 0.82, 0.3695, 0.7916, 0.3896, 0.7917, 0.8077, 0.9628, 0.8032, 0.9629, 0.8039, 0.9316, 0.8087, 0.9314, 0.1831, 0.7496, 0.1857, 0.7733, 0.1681, 0.7674, 0.1668, 0.7442, 0.7345, 0.6296, 0.763, 0.6268, 0.7627, 0.6445, 0.7343, 0.6461, 0.1126, 0.7496, 0.1286, 0.7442, 0.1266, 0.7674, 0.1094, 0.7733, 0.7912, 0.6368, 0.7627, 0.6445, 0.763, 0.6268, 0.7917, 0.6154, 0.9813, 0.3328, 0.9813, 0.3168, 0.9828, 0.3168, 0.9828, 0.3328, 0.9762, 0.8248, 0.9762, 0.8107, 0.9776, 0.8107, 0.9776, 0.8248, 0.9258, 0.9762, 0.9218, 0.9761, 0.9218, 0.9566, 0.9258, 0.9566, 0.8823, 0.6816, 0.9018, 0.6814, 0.9021, 0.6999, 0.8825, 0.7, 0.9731, 0.2353, 0.973, 0.2495, 0.9716, 0.2495, 0.9716, 0.2353, 0.9659, 0.349, 0.966, 0.3605, 0.9646, 0.3605, 0.9645, 0.349, 0.9836, 0.5159, 0.9897, 0.5145, 0.9909, 0.5194, 0.9852, 0.5211, 0.09818, 0.4272, 0.09818, 0.4984, 0.09106, 0.4984, 0.09106, 0.5696, 0.09818, 0.5696, 0.09818, 0.6408, 0.06256, 0.6408, 0.06256, 0.4272, 0.5948, 0.9549, 0.5948, 0.9744, 0.5908, 0.9744, 0.5908, 0.9549, 0.743, 0.5757, 0.743, 0.6042, 0.7193, 0.6037, 0.7193, 0.5753, 0.1161, 0.9718, 0.1161, 0.9913, 0.1108, 0.9913, 0.1108, 0.9718, 0.5292, 0.991, 0.5292, 0.9714, 0.5345, 0.9714, 0.5345, 0.991, 0.9902, 0.7389, 0.9904, 0.755, 0.9889, 0.755, 0.9888, 0.7389, 0.8286, 0.8828, 0.8039, 0.8831, 0.8032, 0.8761, 0.828, 0.8758])
me_ms_iff.use_remesh_preserve_volume = False
me_ms_iff.use_remesh_preserve_attributes = False
me_ms_iff.use_mirror_vertex_groups = False
me_ms_iff.update()

# ---- objects
ob_ms_iff = bpy.data.objects.new('MS IFF', me_ms_iff)

# ---- transforms, parenting, visibility, modifiers, constraints
ob_ms_iff.location = (0.0, 0.0, 0.0)
ob_ms_iff.lineart.crease_threshold = 0.0

# ---- collection membership
col_collection_1.objects.link(ob_ms_iff)

# ---- scene / render settings (as saved in the file)
scene.frame_start = 1; scene.frame_end = 250; scene.frame_set(1)
scene.render.engine = 'BLENDER_EEVEE_NEXT'
scene.render.resolution_percentage = 50
scene.render.dither_intensity = 0.0
scene.cycles.use_denoising = False
scene.cycles.samples = 128
scene.cycles.sampling_pattern = 'TABULATED_SOBOL'
scene.cycles.use_adaptive_sampling = False
scene.cycles.use_light_tree = False
scene.cycles.blur_glossy = 0.0
scene.cycles.sample_clamp_indirect = 0.0
scene.view_settings.view_transform = 'Standard'
bpy.context.view_layer.update()

# ---- added for rendering (the .blend has no active camera and no usable light): camera, sun
cam_auto = bpy.data.cameras.new('AutoCamera')
cam_auto.lens = 50.0
cam_auto.sensor_width = 36.0
cam_auto.clip_end = 1000.0
ob_auto_camera = bpy.data.objects.new('AutoCamera', cam_auto)
scene.collection.objects.link(ob_auto_camera)
ob_auto_camera.location = (0.185045, -0.223324, 0.193502)
ob_auto_camera.rotation_euler = (1.09748, -7.21219e-08, 0.694738)
scene.camera = ob_auto_camera
light_auto_sun = bpy.data.lights.new('AutoSun', 'SUN')
light_auto_sun.energy = 3.0
light_auto_sun.angle = 0.0523599
ob_auto_sun = bpy.data.objects.new('AutoSun', light_auto_sun)
scene.collection.objects.link(ob_auto_sun)
ob_auto_sun.rotation_euler = (0.872665, 0.174533, 0.523599)
bpy.context.view_layer.update()
